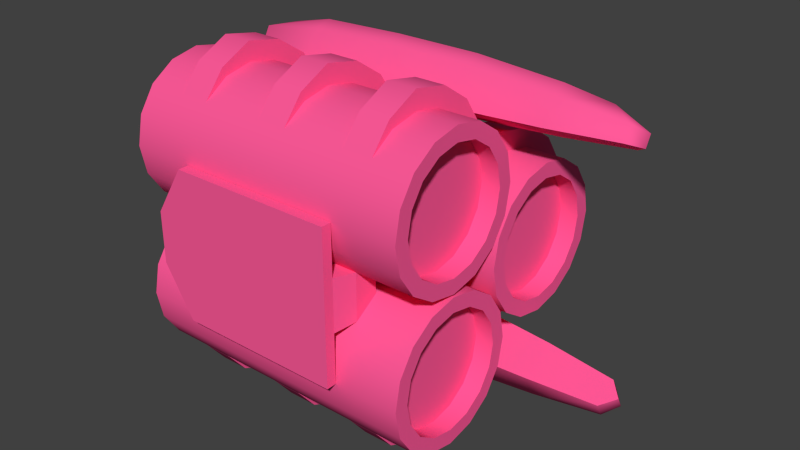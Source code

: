 # Source: rocketpod.blend  (saved by Blender 2.66.1; exported with 4.5.12 LTS)
import bpy
from mathutils import Matrix  # noqa: F401  (used for matrix-valued properties, if any)

bpy.ops.wm.read_factory_settings(use_empty=True)
scene = bpy.context.scene
scene.name = 'Scene'

# ---- collections
col_collection_1 = bpy.data.collections.new('Collection 1'); scene.collection.children.link(col_collection_1)

# ---- materials (node trees are filled in below, after node groups)
mat_vis_textures_weaps_rockets_rockets = bpy.data.materials.new('vis/textures/weaps/rockets/rockets')
mat_vis_textures_weaps_rockets_rockets.alpha_threshold = 0.0
mat_vis_textures_weaps_rockets_rockets.use_transparent_shadow = False
mat_vis_textures_weaps_rockets_rockets.diffuse_color = (1.0, 0.1021, 0.3205, 1.0)
mat_vis_textures_weaps_rockets_rockets.roughness = 0.5
mat_vis_textures_weaps_rockets_rockets.line_color = (0.0, 0.0, 0.0, 1.0)

# ---- material node trees

# ---- world
world_world = bpy.data.worlds.new('World'); scene.world = world_world
world_world.color = (0.05088, 0.05088, 0.05088)
world_world.use_sun_shadow = False
world_world.sun_shadow_jitter_overblur = 0.0
world_world.cycles.sampling_method = 'MANUAL'
world_world.cycles.sample_map_resolution = 256

# ---- meshes
me_rocketpodstrong = bpy.data.meshes.new('rocketpodstrong')
me_rocketpodstrong.from_pydata([(-1.921, 2.726, -4.018), (-1.921, 3.357, -3.597), (-1.921, 3.778, -2.966), (-1.921, 3.926, -2.222), (-1.921, 3.778, -1.478), (-1.921, 3.357, -0.8473), (-2.699, 2.726, -4.018), (-2.699, 3.357, -3.597), (-2.699, 3.778, -2.966), (-2.699, 3.926, -2.222), (-2.699, 3.778, -1.478), (-2.699, 3.357, -0.8473), (-1.921, 3.707, -3.947), (-1.921, 4.236, -3.155), (-1.921, 4.422, -2.222), (-1.921, 4.011, -1.381), (-2.699, 3.707, -3.947), (-2.699, 4.236, -3.155), (-2.699, 4.422, -2.222), (-2.699, 4.011, -1.381), (-2.699, 2.996, -4.422), (-1.921, 2.996, -4.422), (-1.921, 0.7439, -7.42), (-1.921, 1.375, -6.999), (-1.921, 1.796, -6.368), (-1.921, 1.944, -5.624), (-2.699, 0.7439, -7.42), (-2.699, 1.375, -6.999), (-2.699, 1.796, -6.368), (-2.699, 1.944, -5.624), (-1.921, 0.9336, -7.878), (-1.921, 1.725, -7.349), (-1.921, 2.254, -6.557), (-2.699, 0.9336, -7.878), (-2.699, 1.725, -7.349), (-2.699, 2.254, -6.557), (-1.921, 2.421, -5.719), (-2.699, 2.421, -5.719), (-2.699, 2.615, -4.935), (-1.921, 2.615, -4.935), (-1.921, 2.181, -4.717), (-2.699, 2.181, -4.717), (-1.921, -2.726, -4.018), (-1.921, -3.357, -3.597), (-1.921, -3.778, -2.966), (-1.921, -3.926, -2.222), (-1.921, -3.778, -1.478), (-1.921, -3.357, -0.8473), (-2.699, -2.726, -4.018), (-2.699, -3.357, -3.597), (-2.699, -3.778, -2.966), (-2.699, -3.926, -2.222), (-2.699, -3.778, -1.478), (-2.699, -3.357, -0.8473), (-1.921, -3.707, -3.947), (-1.921, -4.236, -3.155), (-1.921, -4.422, -2.222), (-1.921, -4.011, -1.381), (-2.699, -3.707, -3.947), (-2.699, -4.236, -3.155), (-2.699, -4.422, -2.222), (-2.699, -4.011, -1.381), (-2.699, -2.996, -4.422), (-1.921, -2.996, -4.422), (-1.921, 8.882e-16, -7.568), (-1.921, -0.7439, -7.42), (-1.921, -1.375, -6.999), (-1.921, -1.796, -6.368), (-1.921, -1.944, -5.624), (-2.699, 3.553e-15, -7.568), (-2.699, -0.7439, -7.42), (-2.699, -1.375, -6.999), (-2.699, -1.796, -6.368), (-2.699, -1.944, -5.624), (-1.921, 8.882e-16, -8.063), (-1.921, -0.9336, -7.878), (-1.921, -1.725, -7.349), (-1.921, -2.254, -6.557), (-2.699, 3.553e-15, -8.063), (-2.699, -0.9336, -7.878), (-2.699, -1.725, -7.349), (-2.699, -2.254, -6.557), (-1.921, -2.421, -5.719), (-2.699, -2.421, -5.719), (-2.699, -2.615, -4.935), (-1.921, -2.615, -4.935), (-1.921, -2.181, -4.717), (-2.699, -2.181, -4.717), (4.008, 1.982, -4.166), (4.008, 1.238, -4.018), (4.008, 0.6075, -3.597), (4.008, 0.1861, -2.966), (4.008, 0.03809, -2.222), (4.008, 0.1861, -1.478), (4.008, 0.6075, -0.8473), (4.008, 1.238, -0.4259), (4.008, 1.982, -0.2779), (4.008, 2.726, -0.4259), (4.008, 3.357, -0.8473), (4.008, 3.778, -1.478), (4.008, 3.926, -2.222), (4.008, 3.778, -2.966), (4.008, 3.357, -3.597), (4.008, 2.726, -4.018), (-3.768, 1.982, -4.166), (-3.768, 1.238, -4.018), (-3.768, 0.6075, -3.597), (-3.768, 0.1861, -2.966), (-3.768, 0.03809, -2.222), (-3.768, 0.1861, -1.478), (-3.768, 0.6075, -0.8473), (-3.768, 1.238, -0.4259), (-3.768, 1.982, -0.2779), (-3.768, 2.726, -0.4259), (-3.768, 3.357, -0.8473), (-3.768, 3.778, -1.478), (-3.768, 3.926, -2.222), (-3.768, 3.778, -2.966), (-3.768, 3.357, -3.597), (-3.768, 2.726, -4.018), (4.008, 1.387, -3.659), (4.008, 1.982, -3.777), (4.008, 2.577, -3.659), (4.008, 3.082, -3.322), (4.008, 3.419, -2.817), (4.008, 3.537, -2.222), (4.008, 3.419, -1.627), (4.008, 3.082, -1.122), (4.008, 2.577, -0.7851), (4.008, 1.982, -0.6667), (4.008, 1.387, -0.7851), (4.008, 0.8824, -1.122), (4.008, 0.5453, -1.627), (4.008, 0.4269, -2.222), (4.008, 0.5453, -2.817), (4.008, 0.8824, -3.322), (3.522, 1.387, -3.659), (3.522, 1.982, -3.777), (3.522, 2.577, -3.659), (3.522, 3.082, -3.322), (3.522, 3.419, -2.817), (3.522, 3.537, -2.222), (3.522, 3.419, -1.627), (3.522, 3.082, -1.122), (3.522, 2.577, -0.7851), (3.522, 1.982, -0.6667), (3.522, 1.387, -0.7851), (3.522, 0.8824, -1.122), (3.522, 0.5453, -1.627), (3.522, 0.4269, -2.222), (3.522, 0.5453, -2.817), (3.522, 0.8824, -3.322), (2.453, 0.1861, -1.478), (0.8974, 0.1861, -1.478), (-0.6578, 0.1861, -1.478), (-2.213, 0.1861, -1.478), (2.453, 0.6075, -0.8473), (0.8974, 0.6075, -0.8473), (-0.6578, 0.6075, -0.8473), (-2.213, 0.6075, -0.8473), (4.008, -1.982, -4.166), (4.008, -2.726, -4.018), (4.008, -3.357, -3.597), (4.008, -3.778, -2.966), (4.008, -3.926, -2.222), (4.008, -3.778, -1.478), (4.008, -3.357, -0.8473), (4.008, -2.726, -0.4259), (4.008, -1.982, -0.2779), (4.008, -1.238, -0.4259), (4.008, -0.6075, -0.8473), (4.008, -0.1861, -1.478), (4.008, -0.03809, -2.222), (4.008, -0.1861, -2.966), (4.008, -0.6075, -3.597), (4.008, -1.238, -4.018), (-3.768, -1.982, -4.166), (-3.768, -2.726, -4.018), (-3.768, -3.357, -3.597), (-3.768, -3.778, -2.966), (-3.768, -3.926, -2.222), (-3.768, -3.778, -1.478), (-3.768, -3.357, -0.8473), (-3.768, -2.726, -0.4259), (-3.768, -1.982, -0.2779), (-3.768, -1.238, -0.4259), (-3.768, -0.6075, -0.8473), (-3.768, -0.1861, -1.478), (-3.768, -0.03809, -2.222), (-3.768, -0.1861, -2.966), (-3.768, -0.6075, -3.597), (-3.768, -1.238, -4.018), (4.008, -2.577, -3.659), (4.008, -1.982, -3.777), (4.008, -1.387, -3.659), (4.008, -0.8824, -3.322), (4.008, -0.5453, -2.817), (4.008, -0.4269, -2.222), (4.008, -0.5453, -1.627), (4.008, -0.8824, -1.122), (4.008, -1.387, -0.7851), (4.008, -1.982, -0.6667), (4.008, -2.577, -0.7851), (4.008, -3.082, -1.122), (4.008, -3.419, -1.627), (4.008, -3.537, -2.222), (4.008, -3.419, -2.817), (4.008, -3.082, -3.322), (3.522, -2.577, -3.659), (3.522, -1.982, -3.777), (3.522, -1.387, -3.659), (3.522, -0.8824, -3.322), (3.522, -0.5453, -2.817), (3.522, -0.4269, -2.222), (3.522, -0.5453, -1.627), (3.522, -0.8824, -1.122), (3.522, -1.387, -0.7851), (3.522, -1.982, -0.6667), (3.522, -2.577, -0.7851), (3.522, -3.082, -1.122), (3.522, -3.419, -1.627), (3.522, -3.537, -2.222), (3.522, -3.419, -2.817), (3.522, -3.082, -3.322), (2.453, -0.6075, -0.8473), (0.8974, -0.6075, -0.8473), (-0.6578, -0.6075, -0.8473), (-2.213, -0.6075, -0.8473), (2.453, -0.1861, -1.478), (0.8974, -0.1861, -1.478), (-0.6578, -0.1861, -1.478), (-2.213, -0.1861, -1.478), (-3.768, 1.982, -3.388), (-3.768, 1.536, -3.3), (-3.768, 1.157, -3.047), (-3.768, 0.9045, -2.668), (-3.768, 0.8157, -2.222), (-3.768, 0.9045, -1.776), (-3.768, 1.157, -1.397), (-3.768, 1.536, -1.144), (-3.768, 1.982, -1.056), (-3.768, 2.428, -1.144), (-3.768, 2.807, -1.397), (-3.768, 3.06, -1.776), (-3.768, 3.148, -2.222), (-3.768, 3.06, -2.668), (-3.768, 2.807, -3.047), (-3.768, 2.428, -3.3), (-3.768, -1.982, -3.388), (-3.768, -2.428, -3.3), (-3.768, -2.807, -3.047), (-3.768, -3.06, -2.668), (-3.768, -3.148, -2.222), (-3.768, -3.06, -1.776), (-3.768, -2.807, -1.397), (-3.768, -2.428, -1.144), (-3.768, -1.982, -1.056), (-3.768, -1.536, -1.144), (-3.768, -1.157, -1.397), (-3.768, -0.9045, -1.776), (-3.768, -0.8157, -2.222), (-3.768, -0.9045, -2.668), (-3.768, -1.157, -3.047), (-3.768, -1.536, -3.3), (-4.254, -1.982, -2.922), (-4.254, -2.25, -2.868), (-4.254, -2.477, -2.717), (-4.254, -2.629, -2.49), (-4.254, -2.682, -2.222), (-4.254, -2.629, -1.954), (-4.254, -2.477, -1.727), (-4.254, -2.25, -1.575), (-4.254, -1.982, -1.522), (-4.254, -1.714, -1.575), (-4.254, -1.487, -1.727), (-4.254, -1.336, -1.954), (-4.254, -1.282, -2.222), (-4.254, -1.336, -2.49), (-4.254, -1.487, -2.717), (-4.254, -1.714, -2.868), (-4.254, 1.982, -2.922), (-4.254, 1.714, -2.868), (-4.254, 1.487, -2.717), (-4.254, 1.336, -2.49), (-4.254, 1.282, -2.222), (-4.254, 1.336, -1.954), (-4.254, 1.487, -1.727), (-4.254, 1.714, -1.575), (-4.254, 1.982, -1.522), (-4.254, 2.25, -1.575), (-4.254, 2.477, -1.727), (-4.254, 2.629, -1.954), (-4.254, 2.682, -2.222), (-4.254, 2.629, -2.49), (-4.254, 2.477, -2.717), (-4.254, 2.25, -2.868), (2.322, 0.675, 2.22e-16), (2.322, -0.675, 2.22e-16), (-2.862, 0.675, -3.775e-15), (-2.862, -0.675, -3.775e-15), (-1.134, -0.675, -0.2651), (-2.862, -0.675, -0.2651), (-2.862, 0.675, -0.2651), (-1.134, 0.675, -0.2651), (2.322, -0.675, -0.2651), (0.594, -0.675, -0.2651), (0.594, 0.675, -0.2651), (2.322, 0.675, -0.2651), (-2.052, 1.971, -0.2651), (-2.052, 1.971, 5.551e-15), (2.322, 1.971, 2.22e-16), (2.322, 1.971, -0.2651), (-2.052, -1.971, 5.551e-15), (-2.052, -1.971, -0.2651), (2.322, -1.971, -0.2651), (2.322, -1.971, 2.22e-16), (2.145, -3.161, -4.422), (2.145, -2.501, -5.612), (-0.1408, -3.161, -4.422), (-0.1408, -2.501, -5.612), (-2.427, -3.188, -4.514), (-2.427, -2.594, -5.586), (4.432, -3.214, -4.607), (4.432, -2.686, -5.559), (2.145, -4.054, -4.917), (2.145, -4.186, -5.379), (2.145, -3.857, -5.974), (2.145, -3.394, -6.107), (-0.1408, -4.186, -5.379), (-0.1408, -4.054, -4.917), (-0.1408, -3.857, -5.974), (-0.1408, -3.394, -6.107), (-2.427, -4.094, -5.406), (-2.427, -3.961, -4.943), (-2.427, -3.368, -6.014), (-2.427, -3.83, -5.882), (4.432, -3.869, -4.97), (4.432, -4.001, -5.432), (4.432, -3.803, -5.789), (4.432, -3.341, -5.922), (5.637, -3.768, -5.536), (-3.637, -3.782, -5.544), (6.27, -3.278, -4.83), (6.603, -3.132, -5.184), (6.27, -2.91, -5.495), (6.603, -3.423, -5.345), (6.27, -3.646, -5.034), (6.27, -3.277, -5.699), (-4.599, -3.132, -5.184), (-4.218, -3.271, -4.804), (-4.218, -2.884, -5.502), (-4.218, -3.671, -5.026), (-4.599, -3.423, -5.345), (-4.218, -3.284, -5.724), (4.008, -7.105e-15, -7.568), (4.008, -0.7439, -7.42), (4.008, -1.375, -6.999), (4.008, -1.796, -6.368), (4.008, -1.944, -5.624), (4.008, -1.796, -4.88), (4.008, -1.375, -4.249), (4.008, -0.7439, -3.828), (4.008, -7.105e-15, -3.68), (4.008, 0.7439, -3.828), (4.008, 1.375, -4.249), (4.008, 1.796, -4.88), (4.008, 1.944, -5.624), (4.008, 1.796, -6.368), (4.008, 1.375, -6.999), (4.008, 0.7439, -7.42), (-3.768, 3.553e-15, -7.568), (-3.768, -0.7439, -7.42), (-3.768, -1.375, -6.999), (-3.768, -1.796, -6.368), (-3.768, -1.944, -5.624), (-3.768, -1.796, -4.88), (-3.768, -1.375, -4.249), (-3.768, -0.7439, -3.828), (-3.768, 3.553e-15, -3.68), (-3.768, 0.7439, -3.828), (-3.768, 1.375, -4.249), (-3.768, 1.796, -4.88), (-3.768, 1.944, -5.624), (-3.768, 1.796, -6.368), (-3.768, 1.375, -6.999), (-3.768, 0.7439, -7.42), (4.008, -0.5951, -7.061), (4.008, -7.105e-15, -7.179), (4.008, 0.5951, -7.061), (4.008, 1.1, -6.724), (4.008, 1.437, -6.219), (4.008, 1.555, -5.624), (4.008, 1.437, -5.029), (4.008, 1.1, -4.524), (4.008, 0.5951, -4.187), (4.008, -7.105e-15, -4.069), (4.008, -0.5951, -4.187), (4.008, -1.1, -4.524), (4.008, -1.437, -5.029), (4.008, -1.555, -5.624), (4.008, -1.437, -6.219), (4.008, -1.1, -6.724), (3.522, -0.5951, -7.061), (3.522, -7.105e-15, -7.179), (3.522, 0.5951, -7.061), (3.522, 1.1, -6.724), (3.522, 1.437, -6.219), (3.522, 1.555, -5.624), (3.522, 1.437, -5.029), (3.522, 1.1, -4.524), (3.522, 0.5951, -4.187), (3.522, -7.105e-15, -4.069), (3.522, -0.5951, -4.187), (3.522, -1.1, -4.524), (3.522, -1.437, -5.029), (3.522, -1.555, -5.624), (3.522, -1.437, -6.219), (3.522, -1.1, -6.724), (-3.768, 3.553e-15, -6.79), (-3.768, -0.4464, -6.702), (-3.768, -0.8248, -6.449), (-3.768, -1.078, -6.07), (-3.768, -1.166, -5.624), (-3.768, -1.078, -5.178), (-3.768, -0.8248, -4.799), (-3.768, -0.4464, -4.546), (-3.768, 3.553e-15, -4.458), (-3.768, 0.4464, -4.546), (-3.768, 0.8248, -4.799), (-3.768, 1.078, -5.178), (-3.768, 1.166, -5.624), (-3.768, 1.078, -6.07), (-3.768, 0.8248, -6.449), (-3.768, 0.4464, -6.702), (-4.254, 3.553e-15, -6.324), (-4.254, -0.2678, -6.27), (-4.254, -0.4949, -6.119), (-4.254, -0.6466, -5.892), (-4.254, -0.6998, -5.624), (-4.254, -0.6466, -5.356), (-4.254, -0.4949, -5.129), (-4.254, -0.2678, -4.977), (-4.254, 3.553e-15, -4.924), (-4.254, 0.2678, -4.977), (-4.254, 0.4949, -5.129), (-4.254, 0.6466, -5.356), (-4.254, 0.6998, -5.624), (-4.254, 0.6466, -5.892), (-4.254, 0.4949, -6.119), (-4.254, 0.2678, -6.27), (2.145, 3.161, -4.422), (2.145, 2.501, -5.612), (-0.1408, 3.161, -4.422), (-0.1408, 2.501, -5.612), (-2.427, 3.188, -4.514), (-2.427, 2.594, -5.586), (4.432, 3.214, -4.607), (4.432, 2.686, -5.559), (2.145, 4.054, -4.917), (2.145, 4.186, -5.379), (2.145, 3.857, -5.974), (2.145, 3.394, -6.107), (-0.1408, 4.186, -5.379), (-0.1408, 4.054, -4.917), (-0.1408, 3.857, -5.974), (-0.1408, 3.394, -6.107), (-2.427, 4.094, -5.406), (-2.427, 3.961, -4.943), (-2.427, 3.368, -6.014), (-2.427, 3.83, -5.882), (4.432, 3.869, -4.97), (4.432, 4.001, -5.432), (4.432, 3.803, -5.789), (4.432, 3.341, -5.922), (5.637, 3.768, -5.536), (-3.637, 3.782, -5.544), (6.27, 3.278, -4.83), (6.603, 3.132, -5.184), (6.27, 2.91, -5.495), (6.603, 3.423, -5.345), (6.27, 3.646, -5.034), (6.27, 3.277, -5.699), (-4.599, 3.132, -5.184), (-4.218, 3.271, -4.804), (-4.218, 2.884, -5.502), (-4.218, 3.671, -5.026), (-4.599, 3.423, -5.345), (-4.218, 3.284, -5.724), (2.939, 2.726, -4.018), (2.939, 3.357, -3.597), (2.939, 3.778, -2.966), (2.939, 3.926, -2.222), (2.939, 3.778, -1.478), (2.939, 3.357, -0.8473), (2.161, 2.726, -4.018), (2.161, 3.357, -3.597), (2.161, 3.778, -2.966), (2.161, 3.926, -2.222), (2.161, 3.778, -1.478), (2.161, 3.357, -0.8473), (2.939, 3.707, -3.947), (2.939, 4.236, -3.155), (2.939, 4.422, -2.222), (2.939, 4.011, -1.381), (2.161, 3.707, -3.947), (2.161, 4.236, -3.155), (2.161, 4.422, -2.222), (2.161, 4.011, -1.381), (2.161, 2.996, -4.422), (2.939, 2.996, -4.422), (2.939, 0.7439, -7.42), (2.939, 1.375, -6.999), (2.939, 1.796, -6.368), (2.939, 1.944, -5.624), (2.161, 0.7439, -7.42), (2.161, 1.375, -6.999), (2.161, 1.796, -6.368), (2.161, 1.944, -5.624), (2.939, 0.9336, -7.878), (2.939, 1.725, -7.349), (2.939, 2.254, -6.557), (2.161, 0.9336, -7.878), (2.161, 1.725, -7.349), (2.161, 2.254, -6.557), (2.939, 2.421, -5.719), (2.161, 2.421, -5.719), (2.161, 2.615, -4.935), (2.939, 2.615, -4.935), (2.939, 2.181, -4.717), (2.161, 2.181, -4.717), (2.939, -2.726, -4.018), (2.939, -3.357, -3.597), (2.939, -3.778, -2.966), (2.939, -3.926, -2.222), (2.939, -3.778, -1.478), (2.939, -3.357, -0.8473), (2.161, -2.726, -4.018), (2.161, -3.357, -3.597), (2.161, -3.778, -2.966), (2.161, -3.926, -2.222), (2.161, -3.778, -1.478), (2.161, -3.357, -0.8473), (2.939, -3.707, -3.947), (2.939, -4.236, -3.155), (2.939, -4.422, -2.222), (2.939, -4.011, -1.381), (2.161, -3.707, -3.947), (2.161, -4.236, -3.155), (2.161, -4.422, -2.222), (2.161, -4.011, -1.381), (2.161, -2.996, -4.422), (2.939, -2.996, -4.422), (2.939, -4.441e-15, -7.568), (2.939, -0.7439, -7.42), (2.939, -1.375, -6.999), (2.939, -1.796, -6.368), (2.939, -1.944, -5.624), (2.161, -4.441e-15, -7.568), (2.161, -0.7439, -7.42), (2.161, -1.375, -6.999), (2.161, -1.796, -6.368), (2.161, -1.944, -5.624), (2.939, -4.441e-15, -8.063), (2.939, -0.9336, -7.878), (2.939, -1.725, -7.349), (2.939, -2.254, -6.557), (2.161, -4.441e-15, -8.063), (2.161, -0.9336, -7.878), (2.161, -1.725, -7.349), (2.161, -2.254, -6.557), (2.939, -2.421, -5.719), (2.161, -2.421, -5.719), (2.161, -2.615, -4.935), (2.939, -2.615, -4.935), (2.939, -2.181, -4.717), (2.161, -2.181, -4.717), (0.5086, 2.726, -4.018), (0.5086, 3.357, -3.597), (0.5086, 3.778, -2.966), (0.5086, 3.926, -2.222), (0.5086, 3.778, -1.478), (0.5086, 3.357, -0.8473), (-0.269, 2.726, -4.018), (-0.269, 3.357, -3.597), (-0.269, 3.778, -2.966), (-0.269, 3.926, -2.222), (-0.269, 3.778, -1.478), (-0.269, 3.357, -0.8473), (0.5086, 3.707, -3.947), (0.5086, 4.236, -3.155), (0.5086, 4.422, -2.222), (0.5086, 4.011, -1.381), (-0.269, 3.707, -3.947), (-0.269, 4.236, -3.155), (-0.269, 4.422, -2.222), (-0.269, 4.011, -1.381), (-0.269, 2.996, -4.422), (0.5086, 2.996, -4.422), (0.5086, 0.7439, -7.42), (0.5086, 1.375, -6.999), (0.5086, 1.796, -6.368), (0.5086, 1.944, -5.624), (-0.269, 0.7439, -7.42), (-0.269, 1.375, -6.999), (-0.269, 1.796, -6.368), (-0.269, 1.944, -5.624), (0.5086, 0.9336, -7.878), (0.5086, 1.725, -7.349), (0.5086, 2.254, -6.557), (-0.269, 0.9336, -7.878), (-0.269, 1.725, -7.349), (-0.269, 2.254, -6.557), (0.5086, 2.421, -5.719), (-0.269, 2.421, -5.719), (-0.269, 2.615, -4.935), (0.5086, 2.615, -4.935), (0.5086, 2.181, -4.717), (-0.269, 2.181, -4.717), (0.5086, -2.726, -4.018), (0.5086, -3.357, -3.597), (0.5086, -3.778, -2.966), (0.5086, -3.926, -2.222), (0.5086, -3.778, -1.478), (0.5086, -3.357, -0.8473), (-0.269, -2.726, -4.018), (-0.269, -3.357, -3.597), (-0.269, -3.778, -2.966), (-0.269, -3.926, -2.222), (-0.269, -3.778, -1.478), (-0.269, -3.357, -0.8473), (0.5086, -3.707, -3.947), (0.5086, -4.236, -3.155), (0.5086, -4.422, -2.222), (0.5086, -4.011, -1.381), (-0.269, -3.707, -3.947), (-0.269, -4.236, -3.155), (-0.269, -4.422, -2.222), (-0.269, -4.011, -1.381), (-0.269, -2.996, -4.422), (0.5086, -2.996, -4.422), (0.5086, -1.776e-15, -7.568), (0.5086, -0.7439, -7.42), (0.5086, -1.375, -6.999), (0.5086, -1.796, -6.368), (0.5086, -1.944, -5.624), (-0.269, -1.776e-15, -7.568), (-0.269, -0.7439, -7.42), (-0.269, -1.375, -6.999), (-0.269, -1.796, -6.368), (-0.269, -1.944, -5.624), (0.5086, -1.776e-15, -8.063), (0.5086, -0.9336, -7.878), (0.5086, -1.725, -7.349), (0.5086, -2.254, -6.557), (-0.269, -1.776e-15, -8.063), (-0.269, -0.9336, -7.878), (-0.269, -1.725, -7.349), (-0.269, -2.254, -6.557), (0.5086, -2.421, -5.719), (-0.269, -2.421, -5.719), (-0.269, -2.615, -4.935), (0.5086, -2.615, -4.935), (0.5086, -2.181, -4.717), (-0.269, -2.181, -4.717)], [], [(40, 0, 6, 41), (25, 40, 41, 29), (88, 121, 120, 89), (89, 120, 135, 90), (90, 135, 134, 91), (91, 134, 133, 92), (92, 133, 132, 93), (93, 132, 131, 94), (94, 131, 130, 95), (95, 130, 129, 96), (96, 129, 128, 97), (97, 128, 127, 98), (98, 127, 126, 99), (99, 126, 125, 100), (100, 125, 124, 101), (101, 124, 123, 102), (102, 123, 122, 103), (103, 122, 121, 88), (104, 232, 247, 119), (105, 233, 232, 104), (106, 234, 233, 105), (107, 235, 234, 106), (108, 236, 235, 107), (109, 237, 236, 108), (110, 238, 237, 109), (111, 239, 238, 110), (112, 240, 239, 111), (113, 241, 240, 112), (114, 242, 241, 113), (115, 243, 242, 114), (116, 244, 243, 115), (117, 245, 244, 116), (118, 246, 245, 117), (119, 247, 246, 118), (155, 231, 227, 159), (156, 224, 228, 152), (157, 306, 307, 156), (159, 302, 303, 158), (160, 193, 192, 161), (161, 192, 207, 162), (162, 207, 206, 163), (163, 206, 205, 164), (164, 205, 204, 165), (165, 204, 203, 166), (166, 203, 202, 167), (167, 202, 201, 168), (168, 201, 200, 169), (169, 200, 199, 170), (170, 199, 198, 171), (171, 198, 197, 172), (172, 197, 196, 173), (173, 196, 195, 174), (174, 195, 194, 175), (175, 194, 193, 160), (176, 248, 263, 191), (177, 249, 248, 176), (178, 250, 249, 177), (179, 251, 250, 178), (180, 252, 251, 179), (181, 253, 252, 180), (182, 254, 253, 181), (183, 255, 254, 182), (184, 256, 255, 183), (185, 257, 256, 184), (186, 258, 257, 185), (187, 259, 258, 186), (188, 260, 259, 187), (189, 261, 260, 188), (190, 262, 261, 189), (191, 263, 262, 190), (224, 304, 305, 225), (226, 300, 301, 227), (298, 302, 301, 299), (309, 310, 311, 308), (312, 313, 314, 315), (316, 322, 323, 317), (317, 319, 318, 316), (319, 321, 320, 318), (354, 370, 385, 369), (355, 371, 370, 354), (356, 372, 371, 355), (357, 373, 372, 356), (358, 374, 373, 357), (359, 375, 374, 358), (360, 376, 375, 359), (361, 377, 376, 360), (362, 378, 377, 361), (363, 379, 378, 362), (364, 380, 379, 363), (365, 381, 380, 364), (366, 382, 381, 365), (367, 383, 382, 366), (368, 384, 383, 367), (369, 385, 384, 368), (386, 402, 417, 401), (387, 403, 402, 386), (388, 404, 403, 387), (389, 405, 404, 388), (390, 406, 405, 389), (391, 407, 406, 390), (392, 408, 407, 391), (393, 409, 408, 392), (394, 410, 409, 393), (395, 411, 410, 394), (396, 412, 411, 395), (397, 413, 412, 396), (398, 414, 413, 397), (399, 415, 414, 398), (400, 416, 415, 399), (401, 417, 416, 400), (450, 452, 453, 451), (451, 457, 456, 450), (452, 454, 455, 453), (494, 529, 528, 488), (513, 528, 529, 517), (618, 662, 663, 624), (649, 663, 662, 644), (0, 21, 12, 1), (0, 40, 39, 21), (1, 12, 13, 2), (2, 13, 14, 3), (3, 14, 15, 4), (4, 15, 5), (7, 16, 20, 6), (8, 17, 16, 7), (9, 18, 17, 8), (10, 19, 18, 9), (11, 19, 10), (20, 38, 41, 6), (22, 30, 31, 23), (23, 31, 32, 24), (24, 32, 36, 25), (27, 34, 33, 26), (28, 35, 34, 27), (29, 37, 35, 28), (29, 41, 38, 37), (36, 39, 40, 25), (43, 54, 63, 42), (44, 55, 54, 43), (45, 56, 55, 44), (46, 57, 56, 45), (47, 57, 46), (48, 62, 58, 49), (48, 87, 84, 62), (49, 58, 59, 50), (50, 59, 60, 51), (51, 60, 61, 52), (52, 61, 53), (63, 85, 86, 42), (64, 65, 75, 74), (66, 76, 75, 65), (67, 77, 76, 66), (68, 82, 77, 67), (68, 86, 85, 82), (69, 26, 33, 78), (70, 79, 80, 71), (71, 80, 81, 72), (72, 81, 83, 73), (74, 30, 22, 64), (78, 79, 70, 69), (83, 84, 87, 73), (120, 136, 151, 135), (121, 137, 136, 120), (122, 138, 137, 121), (123, 139, 138, 122), (124, 140, 139, 123), (125, 141, 140, 124), (126, 142, 141, 125), (127, 143, 142, 126), (128, 144, 143, 127), (129, 145, 144, 128), (130, 146, 145, 129), (131, 147, 146, 130), (132, 148, 147, 131), (133, 149, 148, 132), (134, 150, 149, 133), (135, 151, 150, 134), (152, 228, 229, 153), (154, 230, 231, 155), (192, 208, 223, 207), (193, 209, 208, 192), (194, 210, 209, 193), (195, 211, 210, 194), (196, 212, 211, 195), (197, 213, 212, 196), (198, 214, 213, 197), (199, 215, 214, 198), (200, 216, 215, 199), (201, 217, 216, 200), (202, 218, 217, 201), (203, 219, 218, 202), (204, 220, 219, 203), (205, 221, 220, 204), (206, 222, 221, 205), (207, 223, 222, 206), (227, 301, 302, 159), (232, 280, 295, 247), (233, 281, 280, 232), (234, 282, 281, 233), (235, 283, 282, 234), (236, 284, 283, 235), (237, 285, 284, 236), (238, 286, 285, 237), (239, 287, 286, 238), (240, 288, 287, 239), (241, 289, 288, 240), (242, 290, 289, 241), (243, 291, 290, 242), (244, 292, 291, 243), (245, 293, 292, 244), (246, 294, 293, 245), (247, 295, 294, 246), (248, 264, 279, 263), (249, 265, 264, 248), (250, 266, 265, 249), (251, 267, 266, 250), (252, 268, 267, 251), (253, 269, 268, 252), (254, 270, 269, 253), (255, 271, 270, 254), (256, 272, 271, 255), (257, 273, 272, 256), (258, 274, 273, 257), (259, 275, 274, 258), (260, 276, 275, 259), (261, 277, 276, 260), (262, 278, 277, 261), (263, 279, 278, 262), (297, 304, 307, 296), (297, 315, 314, 304), (298, 309, 308, 302), (301, 313, 312, 299), (307, 311, 310, 296), (316, 318, 329, 324), (317, 327, 331, 319), (318, 320, 333, 329), (321, 319, 331, 334), (323, 339, 327, 317), (324, 336, 322, 316), (325, 328, 330, 326), (325, 337, 336, 324), (326, 338, 337, 325), (327, 339, 338, 326), (328, 325, 324, 329), (328, 332, 335, 330), (329, 333, 332, 328), (330, 335, 334, 331), (331, 327, 326, 330), (332, 341, 335), (333, 351, 341, 332), (334, 353, 350, 321), (335, 341, 353, 334), (336, 346, 342, 322), (337, 340, 346, 336), (338, 340, 337), (339, 347, 340, 338), (342, 346, 345, 343), (344, 343, 345, 347), (344, 347, 339, 323), (345, 340, 347), (346, 340, 345), (348, 350, 353, 352), (349, 348, 352, 351), (349, 351, 333, 320), (352, 341, 351), (353, 341, 352), (354, 387, 386, 355), (355, 386, 401, 356), (356, 401, 400, 357), (357, 400, 399, 358), (358, 399, 398, 359), (359, 398, 397, 360), (360, 397, 396, 361), (361, 396, 395, 362), (362, 395, 394, 363), (363, 394, 393, 364), (364, 393, 392, 365), (365, 392, 391, 366), (366, 391, 390, 367), (367, 390, 389, 368), (368, 389, 388, 369), (369, 388, 387, 354), (370, 418, 433, 385), (371, 419, 418, 370), (372, 420, 419, 371), (373, 421, 420, 372), (374, 422, 421, 373), (375, 423, 422, 374), (376, 424, 423, 375), (377, 425, 424, 376), (378, 426, 425, 377), (379, 427, 426, 378), (380, 428, 427, 379), (381, 429, 428, 380), (382, 430, 429, 381), (383, 431, 430, 382), (384, 432, 431, 383), (385, 433, 432, 384), (450, 456, 470, 458), (451, 461, 473, 457), (453, 465, 461, 451), (454, 467, 485, 483), (455, 484, 487, 468), (456, 476, 480, 470), (457, 473, 481, 478), (458, 463, 452, 450), (458, 470, 471, 459), (459, 471, 472, 460), (460, 464, 462, 459), (460, 472, 473, 461), (462, 466, 467, 463), (463, 458, 459, 462), (463, 467, 454, 452), (464, 460, 461, 465), (464, 469, 466, 462), (465, 468, 469, 464), (466, 475, 485, 467), (468, 465, 453, 455), (468, 487, 475, 469), (469, 475, 466), (470, 480, 474, 471), (471, 474, 472), (472, 474, 481, 473), (477, 479, 480, 476), (479, 474, 480), (481, 474, 479), (481, 479, 477, 478), (485, 475, 486), (485, 486, 482, 483), (486, 475, 487), (486, 487, 484, 482), (530, 574, 575, 536), (561, 575, 574, 556), (576, 597, 588, 577), (576, 616, 615, 597), (577, 588, 589, 578), (578, 589, 590, 579), (579, 590, 591, 580), (580, 591, 581), (583, 592, 596, 582), (584, 593, 592, 583), (585, 594, 593, 584), (586, 595, 594, 585), (587, 595, 586), (596, 614, 617, 582), (598, 606, 607, 599), (599, 607, 608, 600), (600, 608, 612, 601), (603, 610, 609, 602), (604, 611, 610, 603), (605, 613, 611, 604), (605, 617, 614, 613), (612, 615, 616, 601), (619, 630, 639, 618), (620, 631, 630, 619), (621, 632, 631, 620), (622, 633, 632, 621), (623, 633, 622), (624, 638, 634, 625), (624, 663, 660, 638), (625, 634, 635, 626), (626, 635, 636, 627), (627, 636, 637, 628), (628, 637, 629), (639, 661, 662, 618), (640, 641, 651, 650), (642, 652, 651, 641), (643, 653, 652, 642), (644, 658, 653, 643), (644, 662, 661, 658), (645, 602, 609, 654), (646, 655, 656, 647), (647, 656, 657, 648), (648, 657, 659, 649), (650, 606, 598, 640), (654, 655, 646, 645), (659, 660, 663, 649), (5, 15, 19, 11), (12, 21, 20, 16), (16, 17, 13, 12), (17, 18, 14, 13), (18, 19, 15, 14), (21, 39, 38, 20), (33, 34, 31, 30), (34, 35, 32, 31), (35, 37, 36, 32), (37, 38, 39, 36), (53, 61, 57, 47), (54, 55, 59, 58), (55, 56, 60, 59), (56, 57, 61, 60), (58, 62, 63, 54), (62, 84, 85, 63), (74, 75, 79, 78), (75, 76, 80, 79), (76, 77, 81, 80), (77, 82, 83, 81), (78, 33, 30, 74), (82, 85, 84, 83), (153, 229, 225, 157), (156, 307, 304, 224), (225, 305, 306, 157), (418, 434, 449, 433), (419, 435, 434, 418), (420, 436, 435, 419), (421, 437, 436, 420), (422, 438, 437, 421), (423, 439, 438, 422), (424, 440, 439, 423), (425, 441, 440, 424), (426, 442, 441, 425), (427, 443, 442, 426), (428, 444, 443, 427), (429, 445, 444, 428), (430, 446, 445, 429), (431, 447, 446, 430), (432, 448, 447, 431), (433, 449, 448, 432), (488, 509, 500, 489), (488, 528, 527, 509), (489, 500, 501, 490), (490, 501, 502, 491), (491, 502, 503, 492), (492, 503, 493), (495, 504, 508, 494), (496, 505, 504, 495), (497, 506, 505, 496), (498, 507, 506, 497), (499, 507, 498), (508, 526, 529, 494), (510, 518, 519, 511), (511, 519, 520, 512), (512, 520, 524, 513), (515, 522, 521, 514), (516, 523, 522, 515), (517, 525, 523, 516), (517, 529, 526, 525), (524, 527, 528, 513), (531, 542, 551, 530), (532, 543, 542, 531), (533, 544, 543, 532), (534, 545, 544, 533), (535, 545, 534), (536, 550, 546, 537), (536, 575, 572, 550), (537, 546, 547, 538), (538, 547, 548, 539), (539, 548, 549, 540), (540, 549, 541), (551, 573, 574, 530), (552, 553, 563, 562), (554, 564, 563, 553), (555, 565, 564, 554), (556, 570, 565, 555), (556, 574, 573, 570), (557, 514, 521, 566), (558, 567, 568, 559), (559, 568, 569, 560), (560, 569, 571, 561), (562, 518, 510, 552), (566, 567, 558, 557), (571, 572, 575, 561), (582, 617, 616, 576), (601, 616, 617, 605), (42, 86, 87, 48), (73, 87, 86, 68), (158, 226, 230, 154), (158, 303, 300, 226), (305, 300, 303, 306), (493, 503, 507, 499), (500, 509, 508, 504), (504, 505, 501, 500), (505, 506, 502, 501), (506, 507, 503, 502), (509, 527, 526, 508), (521, 522, 519, 518), (522, 523, 520, 519), (523, 525, 524, 520), (525, 526, 527, 524), (541, 549, 545, 535), (542, 543, 547, 546), (543, 544, 548, 547), (544, 545, 549, 548), (546, 550, 551, 542), (550, 572, 573, 551), (562, 563, 567, 566), (563, 564, 568, 567), (564, 565, 569, 568), (565, 570, 571, 569), (566, 521, 518, 562), (570, 573, 572, 571), (581, 591, 595, 587), (588, 597, 596, 592), (592, 593, 589, 588), (593, 594, 590, 589), (594, 595, 591, 590), (597, 615, 614, 596), (609, 610, 607, 606), (610, 611, 608, 607), (611, 613, 612, 608), (613, 614, 615, 612), (629, 637, 633, 623), (630, 631, 635, 634), (631, 632, 636, 635), (632, 633, 637, 636), (634, 638, 639, 630), (638, 660, 661, 639), (650, 651, 655, 654), (651, 652, 656, 655), (652, 653, 657, 656), (653, 658, 659, 657), (654, 609, 606, 650), (658, 661, 660, 659), (88, 104, 119, 103), (89, 105, 104, 88), (90, 106, 105, 89), (91, 107, 106, 90), (92, 108, 107, 91), (94, 156, 152, 93), (96, 112, 111, 95), (97, 113, 112, 96), (98, 114, 113, 97), (99, 115, 114, 98), (100, 116, 115, 99), (101, 117, 116, 100), (102, 118, 117, 101), (103, 119, 118, 102), (109, 155, 159, 110), (153, 157, 158, 154), (160, 176, 191, 175), (161, 177, 176, 160), (162, 178, 177, 161), (163, 179, 178, 162), (164, 180, 179, 163), (165, 181, 180, 164), (166, 182, 181, 165), (167, 183, 182, 166), (168, 184, 183, 167), (169, 185, 184, 168), (171, 228, 224, 170), (173, 189, 188, 172), (174, 190, 189, 173), (175, 191, 190, 174), (186, 227, 231, 187), (225, 229, 230, 226), (264, 265, 266, 267, 268, 269, 270, 271, 272, 273, 274, 275, 276, 277, 278, 279), (348, 349, 320, 321, 350), (343, 344, 323, 322, 342), (169, 170, 224, 225, 226, 227, 186, 185), (483, 482, 484, 455, 454), (478, 477, 476, 456, 457), (303, 302, 308, 311, 307, 306), (222, 223, 208, 209, 210, 211, 212, 213, 214, 215, 216, 217, 218, 219, 220, 221), (436, 437, 438, 439, 440, 441, 442, 443, 444, 445, 446, 447, 448, 449, 434, 435), (93, 152, 153, 154, 155, 109, 108, 92), (298, 299, 312, 315, 297, 296, 310, 309), (157, 156, 94, 95, 111, 110, 159, 158), (293, 294, 295, 280, 281, 282, 283, 284, 285, 286, 287, 288, 289, 290, 291, 292), (300, 305, 304, 314, 313, 301), (140, 141, 142, 143, 144, 145, 146, 147, 148, 149, 150, 151, 136, 137, 138, 139), (228, 171, 172, 188, 187, 231, 230, 229), (417, 402, 403, 404, 405, 406, 407, 408, 409, 410, 411, 412, 413, 414, 415, 416)])
me_rocketpodstrong.polygons.foreach_set('use_smooth', [True] * 562)
_k = set([(0, 1), (0, 6), (0, 40), (1, 2), (2, 3), (3, 4), (4, 5), (5, 11), (5, 15), (6, 7), (6, 41), (7, 8), (8, 9), (9, 10), (10, 11), (11, 19), (12, 13), (12, 21), (13, 14), (14, 15), (16, 17), (16, 20), (17, 18), (18, 19), (20, 38), (21, 39), (22, 23), (22, 64), (23, 24), (24, 25), (25, 29), (25, 40), (26, 27), (26, 69), (27, 28), (28, 29), (29, 41), (30, 31), (30, 74), (31, 32), (32, 36), (33, 34), (33, 78), (34, 35), (35, 37), (36, 39), (37, 38), (42, 43), (42, 48), (42, 86), (43, 44), (44, 45), (45, 46), (46, 47), (47, 53), (47, 57), (48, 49), (48, 87), (49, 50), (50, 51), (51, 52), (52, 53), (53, 61), (54, 55), (54, 63), (55, 56), (56, 57), (58, 59), (58, 62), (59, 60), (60, 61), (62, 84), (63, 85), (64, 65), (65, 66), (66, 67), (67, 68), (68, 73), (68, 86), (69, 70), (70, 71), (71, 72), (72, 73), (73, 87), (74, 75), (75, 76), (76, 77), (77, 82), (78, 79), (79, 80), (80, 81), (81, 83), (82, 85), (83, 84), (88, 89), (88, 103), (89, 90), (90, 91), (91, 92), (92, 93), (93, 94), (94, 95), (95, 96), (96, 97), (97, 98), (98, 99), (99, 100), (100, 101), (101, 102), (102, 103), (104, 105), (104, 119), (105, 106), (106, 107), (107, 108), (108, 109), (109, 110), (110, 111), (111, 112), (112, 113), (113, 114), (114, 115), (115, 116), (116, 117), (117, 118), (118, 119), (120, 121), (120, 135), (121, 122), (122, 123), (123, 124), (124, 125), (125, 126), (126, 127), (127, 128), (128, 129), (129, 130), (130, 131), (131, 132), (132, 133), (133, 134), (134, 135), (136, 137), (136, 151), (137, 138), (138, 139), (139, 140), (140, 141), (141, 142), (142, 143), (143, 144), (144, 145), (145, 146), (146, 147), (147, 148), (148, 149), (149, 150), (150, 151), (152, 153), (152, 156), (152, 228), (153, 157), (153, 229), (154, 155), (154, 158), (154, 230), (155, 159), (155, 231), (156, 157), (156, 224), (156, 307), (157, 306), (158, 159), (158, 303), (159, 227), (159, 302), (160, 161), (160, 175), (161, 162), (162, 163), (163, 164), (164, 165), (165, 166), (166, 167), (167, 168), (168, 169), (169, 170), (170, 171), (171, 172), (172, 173), (173, 174), (174, 175), (176, 177), (176, 191), (177, 178), (178, 179), (179, 180), (180, 181), (181, 182), (182, 183), (183, 184), (184, 185), (185, 186), (186, 187), (187, 188), (188, 189), (189, 190), (190, 191), (192, 193), (192, 207), (193, 194), (194, 195), (195, 196), (196, 197), (197, 198), (198, 199), (199, 200), (200, 201), (201, 202), (202, 203), (203, 204), (204, 205), (205, 206), (206, 207), (208, 209), (208, 223), (209, 210), (210, 211), (211, 212), (212, 213), (213, 214), (214, 215), (215, 216), (216, 217), (217, 218), (218, 219), (219, 220), (220, 221), (221, 222), (222, 223), (224, 225), (224, 228), (224, 304), (225, 229), (225, 305), (226, 227), (226, 230), (226, 300), (227, 231), (227, 301), (228, 229), (230, 231), (232, 233), (232, 247), (233, 234), (234, 235), (235, 236), (236, 237), (237, 238), (238, 239), (239, 240), (240, 241), (241, 242), (242, 243), (243, 244), (244, 245), (245, 246), (246, 247), (248, 249), (248, 263), (249, 250), (250, 251), (251, 252), (252, 253), (253, 254), (254, 255), (255, 256), (256, 257), (257, 258), (258, 259), (259, 260), (260, 261), (261, 262), (262, 263), (264, 265), (264, 279), (265, 266), (266, 267), (267, 268), (268, 269), (269, 270), (270, 271), (271, 272), (272, 273), (273, 274), (274, 275), (275, 276), (276, 277), (277, 278), (278, 279), (280, 281), (280, 295), (281, 282), (282, 283), (283, 284), (284, 285), (285, 286), (286, 287), (287, 288), (288, 289), (289, 290), (290, 291), (291, 292), (292, 293), (293, 294), (294, 295), (296, 297), (296, 310), (297, 315), (298, 299), (298, 302), (298, 309), (299, 301), (299, 312), (300, 301), (301, 302), (301, 313), (302, 303), (302, 308), (304, 305), (304, 307), (304, 314), (305, 306), (306, 307), (307, 311), (308, 309), (308, 311), (309, 310), (310, 311), (312, 313), (312, 315), (313, 314), (314, 315), (316, 318), (316, 322), (317, 319), (317, 323), (318, 320), (319, 321), (320, 349), (321, 350), (322, 342), (323, 344), (342, 343), (343, 344), (348, 349), (348, 350), (354, 355), (354, 369), (355, 356), (356, 357), (357, 358), (358, 359), (359, 360), (360, 361), (361, 362), (362, 363), (363, 364), (364, 365), (365, 366), (366, 367), (367, 368), (368, 369), (370, 371), (370, 385), (371, 372), (372, 373), (373, 374), (374, 375), (375, 376), (376, 377), (377, 378), (378, 379), (379, 380), (380, 381), (381, 382), (382, 383), (383, 384), (384, 385), (386, 387), (386, 401), (387, 388), (388, 389), (389, 390), (390, 391), (391, 392), (392, 393), (393, 394), (394, 395), (395, 396), (396, 397), (397, 398), (398, 399), (399, 400), (400, 401), (402, 403), (402, 417), (403, 404), (404, 405), (405, 406), (406, 407), (407, 408), (408, 409), (409, 410), (410, 411), (411, 412), (412, 413), (413, 414), (414, 415), (415, 416), (416, 417), (418, 419), (418, 433), (419, 420), (420, 421), (421, 422), (422, 423), (423, 424), (424, 425), (425, 426), (426, 427), (427, 428), (428, 429), (429, 430), (430, 431), (431, 432), (432, 433), (434, 435), (434, 449), (435, 436), (436, 437), (437, 438), (438, 439), (439, 440), (440, 441), (441, 442), (442, 443), (443, 444), (444, 445), (445, 446), (446, 447), (447, 448), (448, 449), (450, 452), (450, 456), (451, 453), (451, 457), (452, 454), (453, 455), (454, 483), (455, 484), (456, 476), (457, 478), (476, 477), (477, 478), (482, 483), (482, 484), (488, 489), (488, 494), (488, 528), (489, 490), (490, 491), (491, 492), (492, 493), (493, 499), (493, 503), (494, 495), (494, 529), (495, 496), (496, 497), (497, 498), (498, 499), (499, 507), (500, 501), (500, 509), (501, 502), (502, 503), (504, 505), (504, 508), (505, 506), (506, 507), (508, 526), (509, 527), (510, 511), (510, 552), (511, 512), (512, 513), (513, 517), (513, 528), (514, 515), (514, 557), (515, 516), (516, 517), (517, 529), (518, 519), (518, 562), (519, 520), (520, 524), (521, 522), (521, 566), (522, 523), (523, 525), (524, 527), (525, 526), (530, 531), (530, 536), (530, 574), (531, 532), (532, 533), (533, 534), (534, 535), (535, 541), (535, 545), (536, 537), (536, 575), (537, 538), (538, 539), (539, 540), (540, 541), (541, 549), (542, 543), (542, 551), (543, 544), (544, 545), (546, 547), (546, 550), (547, 548), (548, 549), (550, 572), (551, 573), (552, 553), (553, 554), (554, 555), (555, 556), (556, 561), (556, 574), (557, 558), (558, 559), (559, 560), (560, 561), (561, 575), (562, 563), (563, 564), (564, 565), (565, 570), (566, 567), (567, 568), (568, 569), (569, 571), (570, 573), (571, 572), (576, 577), (576, 582), (576, 616), (577, 578), (578, 579), (579, 580), (580, 581), (581, 587), (581, 591), (582, 583), (582, 617), (583, 584), (584, 585), (585, 586), (586, 587), (587, 595), (588, 589), (588, 597), (589, 590), (590, 591), (592, 593), (592, 596), (593, 594), (594, 595), (596, 614), (597, 615), (598, 599), (598, 640), (599, 600), (600, 601), (601, 605), (601, 616), (602, 603), (602, 645), (603, 604), (604, 605), (605, 617), (606, 607), (606, 650), (607, 608), (608, 612), (609, 610), (609, 654), (610, 611), (611, 613), (612, 615), (613, 614), (618, 619), (618, 624), (618, 662), (619, 620), (620, 621), (621, 622), (622, 623), (623, 629), (623, 633), (624, 625), (624, 663), (625, 626), (626, 627), (627, 628), (628, 629), (629, 637), (630, 631), (630, 639), (631, 632), (632, 633), (634, 635), (634, 638), (635, 636), (636, 637), (638, 660), (639, 661), (640, 641), (641, 642), (642, 643), (643, 644), (644, 649), (644, 662), (645, 646), (646, 647), (647, 648), (648, 649), (649, 663), (650, 651), (651, 652), (652, 653), (653, 658), (654, 655), (655, 656), (656, 657), (657, 659), (658, 661), (659, 660)])
me_rocketpodstrong.attributes.new('sharp_edge', 'BOOLEAN', 'EDGE').data.foreach_set('value', [ (min(e.vertices), max(e.vertices)) in _k for e in me_rocketpodstrong.edges])
_uv = me_rocketpodstrong.uv_layers.new(name='UVMap')
_uv.uv.foreach_set('vector', [4.034, 0.001765, 4.064, 0.001765, 4.064, 0.02839, 4.034, 0.02839, 4.002, 0.001765, 4.034, 0.001765, 4.034, 0.02839, 4.002, 0.02839, 4.313, 0.1339, 4.3, 0.1339, 4.296, 0.1135, 4.308, 0.1084, 4.308, 0.1084, 4.296, 0.1135, 4.285, 0.09624, 4.294, 0.08683, 4.294, 0.08683, 4.285, 0.09624, 4.267, 0.0847, 4.272, 0.0724, 4.272, 0.0724, 4.267, 0.0847, 4.247, 0.08064, 4.247, 0.06733, 4.247, 0.06733, 4.247, 0.08064, 4.227, 0.0847, 4.221, 0.0724, 4.221, 0.0724, 4.227, 0.0847, 4.209, 0.09624, 4.2, 0.08683, 4.2, 0.08683, 4.209, 0.09624, 4.198, 0.1135, 4.185, 0.1084, 4.185, 0.1084, 4.198, 0.1135, 4.194, 0.1339, 4.18, 0.1339, 4.18, 0.1339, 4.194, 0.1339, 4.198, 0.1543, 4.185, 0.1594, 4.185, 0.1594, 4.198, 0.1543, 4.209, 0.1716, 4.2, 0.181, 4.2, 0.181, 4.209, 0.1716, 4.227, 0.1831, 4.221, 0.1954, 4.221, 0.1954, 4.227, 0.1831, 4.247, 0.1871, 4.247, 0.2005, 4.247, 0.2005, 4.247, 0.1871, 4.267, 0.1831, 4.272, 0.1954, 4.272, 0.1954, 4.267, 0.1831, 4.285, 0.1716, 4.294, 0.181, 4.294, 0.181, 4.285, 0.1716, 4.296, 0.1543, 4.308, 0.1594, 4.308, 0.1594, 4.296, 0.1543, 4.3, 0.1339, 4.313, 0.1339, 4.177, 0.124, 4.149, 0.124, 4.146, 0.108, 4.172, 0.09725, 4.172, 0.1508, 4.146, 0.1401, 4.149, 0.124, 4.177, 0.124, 4.156, 0.1735, 4.137, 0.1537, 4.146, 0.1401, 4.172, 0.1508, 4.134, 0.1887, 4.123, 0.1628, 4.137, 0.1537, 4.156, 0.1735, 4.107, 0.194, 4.107, 0.166, 4.123, 0.1628, 4.134, 0.1887, 4.08, 0.1887, 4.091, 0.1628, 4.107, 0.166, 4.107, 0.194, 4.057, 0.1735, 4.077, 0.1537, 4.091, 0.1628, 4.08, 0.1887, 4.042, 0.1508, 4.068, 0.1401, 4.077, 0.1537, 4.057, 0.1735, 4.037, 0.124, 4.065, 0.124, 4.068, 0.1401, 4.042, 0.1508, 4.042, 0.09725, 4.068, 0.108, 4.065, 0.124, 4.037, 0.124, 4.057, 0.07454, 4.077, 0.09433, 4.068, 0.108, 4.042, 0.09725, 4.08, 0.05936, 4.091, 0.08523, 4.077, 0.09433, 4.057, 0.07454, 4.107, 0.05404, 4.107, 0.08203, 4.091, 0.08523, 4.08, 0.05936, 4.134, 0.05936, 4.123, 0.08523, 4.107, 0.08203, 4.107, 0.05404, 4.156, 0.07454, 4.137, 0.09433, 4.123, 0.08523, 4.134, 0.05936, 4.172, 0.09725, 4.146, 0.108, 4.137, 0.09433, 4.156, 0.07454, 4.691, 0.8718, 4.691, 0.8845, 4.669, 0.8989, 4.669, 0.8573, 4.969, 0.8573, 4.969, 0.8989, 4.948, 0.8845, 4.948, 0.8718, 4.834, 0.1648, 4.844, 0.1447, 4.785, 0.1447, 4.78, 0.1648, 4.94, 0.1648, 4.962, 0.1447, 4.903, 0.1447, 4.887, 0.1648, 4.313, 0.1339, 4.3, 0.1339, 4.296, 0.1135, 4.308, 0.1084, 4.308, 0.1084, 4.296, 0.1135, 4.285, 0.09624, 4.294, 0.08683, 4.294, 0.08683, 4.285, 0.09624, 4.267, 0.0847, 4.272, 0.0724, 4.272, 0.0724, 4.267, 0.0847, 4.247, 0.08064, 4.247, 0.06733, 4.247, 0.06733, 4.247, 0.08064, 4.227, 0.0847, 4.221, 0.0724, 4.221, 0.0724, 4.227, 0.0847, 4.209, 0.09624, 4.2, 0.08683, 4.2, 0.08683, 4.209, 0.09624, 4.198, 0.1135, 4.185, 0.1084, 4.185, 0.1084, 4.198, 0.1135, 4.194, 0.1339, 4.18, 0.1339, 4.18, 0.1339, 4.194, 0.1339, 4.198, 0.1543, 4.185, 0.1594, 4.185, 0.1594, 4.198, 0.1543, 4.209, 0.1716, 4.2, 0.181, 4.2, 0.181, 4.209, 0.1716, 4.227, 0.1831, 4.221, 0.1954, 4.221, 0.1954, 4.227, 0.1831, 4.247, 0.1871, 4.247, 0.2005, 4.247, 0.2005, 4.247, 0.1871, 4.267, 0.1831, 4.272, 0.1954, 4.272, 0.1954, 4.267, 0.1831, 4.285, 0.1716, 4.294, 0.181, 4.294, 0.181, 4.285, 0.1716, 4.296, 0.1543, 4.308, 0.1594, 4.308, 0.1594, 4.296, 0.1543, 4.3, 0.1339, 4.313, 0.1339, 4.177, 0.124, 4.149, 0.124, 4.146, 0.108, 4.172, 0.09725, 4.172, 0.1508, 4.146, 0.1401, 4.149, 0.124, 4.177, 0.124, 4.156, 0.1735, 4.137, 0.1537, 4.146, 0.1401, 4.172, 0.1508, 4.134, 0.1887, 4.123, 0.1628, 4.137, 0.1537, 4.156, 0.1735, 4.107, 0.194, 4.107, 0.166, 4.123, 0.1628, 4.134, 0.1887, 4.08, 0.1887, 4.091, 0.1628, 4.107, 0.166, 4.107, 0.194, 4.057, 0.1735, 4.077, 0.1537, 4.091, 0.1628, 4.08, 0.1887, 4.042, 0.1508, 4.068, 0.1401, 4.077, 0.1537, 4.057, 0.1735, 4.037, 0.124, 4.065, 0.124, 4.068, 0.1401, 4.042, 0.1508, 4.042, 0.09725, 4.068, 0.108, 4.065, 0.124, 4.037, 0.124, 4.057, 0.07454, 4.077, 0.09433, 4.068, 0.108, 4.042, 0.09725, 4.08, 0.05936, 4.091, 0.08523, 4.077, 0.09433, 4.057, 0.07454, 4.107, 0.05404, 4.107, 0.08203, 4.091, 0.08523, 4.08, 0.05936, 4.134, 0.05936, 4.123, 0.08523, 4.107, 0.08203, 4.107, 0.05404, 4.156, 0.07454, 4.137, 0.09433, 4.123, 0.08523, 4.134, 0.05936, 4.172, 0.09725, 4.146, 0.108, 4.137, 0.09433, 4.156, 0.07454, 4.78, 0.1648, 4.785, 0.1447, 4.844, 0.1447, 4.834, 0.1648, 4.887, 0.1648, 4.903, 0.1447, 4.962, 0.1447, 4.94, 0.1648, 4.372, 0.9986, 4.372, 0.9895, 4.418, 0.9895, 4.418, 0.9986, 4.32, 0.9986, 4.17, 0.9986, 4.17, 0.9895, 4.32, 0.9895, 4.471, 0.9986, 4.471, 0.9895, 4.62, 0.9895, 4.62, 0.9986, 4.728, 0.1745, 4.649, 0.1791, 4.649, 0.2164, 4.728, 0.2211, 4.728, 0.2211, 4.806, 0.2211, 4.806, 0.1745, 4.728, 0.1745, 4.806, 0.2211, 4.884, 0.2187, 4.884, 0.1768, 4.806, 0.1745, 4.732, 0.6168, 4.732, 0.3502, 4.758, 0.3502, 4.758, 0.6168, 4.706, 0.6168, 4.706, 0.3502, 4.732, 0.3502, 4.732, 0.6168, 4.68, 0.6168, 4.68, 0.3502, 4.706, 0.3502, 4.706, 0.6168, 4.654, 0.6168, 4.654, 0.3502, 4.68, 0.3502, 4.68, 0.6168, 4.629, 0.6168, 4.629, 0.3502, 4.654, 0.3502, 4.654, 0.6168, 4.603, 0.6168, 4.603, 0.3502, 4.629, 0.3502, 4.629, 0.6168, 4.577, 0.6168, 4.577, 0.3502, 4.603, 0.3502, 4.603, 0.6168, 4.551, 0.6168, 4.551, 0.3502, 4.577, 0.3502, 4.577, 0.6168, 4.94, 0.6168, 4.94, 0.3502, 4.966, 0.3502, 4.966, 0.6168, 4.914, 0.6168, 4.914, 0.3502, 4.94, 0.3502, 4.94, 0.6168, 4.888, 0.6168, 4.888, 0.3502, 4.914, 0.3502, 4.914, 0.6168, 4.862, 0.6168, 4.862, 0.3502, 4.888, 0.3502, 4.888, 0.6168, 4.836, 0.6168, 4.836, 0.3502, 4.862, 0.3502, 4.862, 0.6168, 4.81, 0.6168, 4.81, 0.3502, 4.836, 0.3502, 4.836, 0.6168, 4.784, 0.6168, 4.784, 0.3502, 4.81, 0.3502, 4.81, 0.6168, 4.758, 0.6168, 4.758, 0.3502, 4.784, 0.3502, 4.784, 0.6168, 4.756, 0.2729, 4.756, 0.2563, 4.776, 0.2563, 4.776, 0.2729, 4.735, 0.2729, 4.735, 0.2563, 4.756, 0.2563, 4.756, 0.2729, 4.756, 0.2729, 4.756, 0.2563, 4.735, 0.2563, 4.735, 0.2729, 4.776, 0.2729, 4.776, 0.2563, 4.756, 0.2563, 4.756, 0.2729, 4.797, 0.2729, 4.797, 0.2563, 4.776, 0.2563, 4.776, 0.2729, 4.818, 0.2729, 4.818, 0.2563, 4.797, 0.2563, 4.797, 0.2729, 4.839, 0.2729, 4.839, 0.2563, 4.818, 0.2563, 4.818, 0.2729, 4.859, 0.2729, 4.859, 0.2563, 4.839, 0.2563, 4.839, 0.2729, 4.88, 0.2729, 4.88, 0.2563, 4.859, 0.2563, 4.859, 0.2729, 4.901, 0.2729, 4.901, 0.2563, 4.88, 0.2563, 4.88, 0.2729, 4.88, 0.2729, 4.88, 0.2563, 4.901, 0.2563, 4.901, 0.2729, 4.859, 0.2729, 4.859, 0.2563, 4.88, 0.2563, 4.88, 0.2729, 4.839, 0.2729, 4.839, 0.2563, 4.859, 0.2563, 4.859, 0.2729, 4.818, 0.2729, 4.818, 0.2563, 4.839, 0.2563, 4.839, 0.2729, 4.797, 0.2729, 4.797, 0.2563, 4.818, 0.2563, 4.818, 0.2729, 4.776, 0.2729, 4.776, 0.2563, 4.797, 0.2563, 4.797, 0.2729, 4.728, 0.1745, 4.806, 0.1745, 4.806, 0.2211, 4.728, 0.2211, 4.728, 0.2211, 4.649, 0.2164, 4.649, 0.1791, 4.728, 0.1745, 4.806, 0.1745, 4.884, 0.1768, 4.884, 0.2187, 4.806, 0.2211, 4.064, 0.02839, 4.034, 0.02839, 4.034, 0.001765, 4.064, 0.001765, 4.002, 0.001765, 4.034, 0.001765, 4.034, 0.02839, 4.002, 0.02839, 4.002, 0.001765, 4.032, 0.001765, 4.032, 0.02839, 4.002, 0.02839, 4.064, 0.02839, 4.032, 0.02839, 4.032, 0.001765, 4.064, 0.001765, 4.682, 0.2863, 4.669, 0.2955, 4.685, 0.3199, 4.697, 0.3079, 4.682, 0.2863, 4.658, 0.2676, 4.651, 0.2825, 4.669, 0.2955, 4.697, 0.3079, 4.685, 0.3199, 4.712, 0.338, 4.718, 0.3223, 4.718, 0.3223, 4.712, 0.338, 4.744, 0.3444, 4.744, 0.3274, 4.744, 0.3274, 4.744, 0.3444, 4.773, 0.3303, 4.769, 0.3223, 4.769, 0.3223, 4.773, 0.3303, 4.791, 0.3079, 4.697, 0.3079, 4.685, 0.3199, 4.669, 0.2955, 4.682, 0.2863, 4.718, 0.3223, 4.712, 0.338, 4.685, 0.3199, 4.697, 0.3079, 4.744, 0.3274, 4.744, 0.3444, 4.712, 0.338, 4.718, 0.3223, 4.769, 0.3223, 4.773, 0.3303, 4.744, 0.3444, 4.744, 0.3274, 4.791, 0.3079, 4.773, 0.3303, 4.769, 0.3223, 4.669, 0.2955, 4.651, 0.2825, 4.658, 0.2676, 4.682, 0.2863, 4.566, 0.2184, 4.55, 0.2249, 4.568, 0.252, 4.58, 0.24, 4.58, 0.24, 4.568, 0.252, 4.595, 0.2701, 4.602, 0.2545, 4.602, 0.2545, 4.595, 0.2701, 4.624, 0.2758, 4.627, 0.2595, 4.58, 0.24, 4.568, 0.252, 4.55, 0.2249, 4.566, 0.2184, 4.602, 0.2545, 4.595, 0.2701, 4.568, 0.252, 4.58, 0.24, 4.627, 0.2595, 4.624, 0.2758, 4.595, 0.2701, 4.602, 0.2545, 4.627, 0.2595, 4.658, 0.2676, 4.651, 0.2825, 4.624, 0.2758, 4.624, 0.2758, 4.651, 0.2825, 4.658, 0.2676, 4.627, 0.2595, 4.697, 0.07802, 4.685, 0.06602, 4.669, 0.09037, 4.682, 0.09961, 4.718, 0.06359, 4.712, 0.04791, 4.685, 0.06602, 4.697, 0.07802, 4.744, 0.05852, 4.744, 0.04155, 4.712, 0.04791, 4.718, 0.06359, 4.769, 0.06359, 4.773, 0.0556, 4.744, 0.04155, 4.744, 0.05852, 4.791, 0.07802, 4.773, 0.0556, 4.769, 0.06359, 4.682, 0.09961, 4.669, 0.09037, 4.685, 0.06602, 4.697, 0.07802, 4.682, 0.09961, 4.658, 0.1183, 4.651, 0.1034, 4.669, 0.09037, 4.697, 0.07802, 4.685, 0.06602, 4.712, 0.04791, 4.718, 0.06359, 4.718, 0.06359, 4.712, 0.04791, 4.744, 0.04155, 4.744, 0.05852, 4.744, 0.05852, 4.744, 0.04155, 4.773, 0.0556, 4.769, 0.06359, 4.769, 0.06359, 4.773, 0.0556, 4.791, 0.07802, 4.669, 0.09037, 4.651, 0.1034, 4.658, 0.1183, 4.682, 0.09961, 4.561, 0.193, 4.566, 0.1675, 4.55, 0.161, 4.544, 0.193, 4.58, 0.1459, 4.568, 0.1339, 4.55, 0.161, 4.566, 0.1675, 4.602, 0.1315, 4.595, 0.1158, 4.568, 0.1339, 4.58, 0.1459, 4.627, 0.1264, 4.624, 0.1101, 4.595, 0.1158, 4.602, 0.1315, 4.627, 0.1264, 4.658, 0.1183, 4.651, 0.1034, 4.624, 0.1101, 4.561, 0.193, 4.566, 0.2184, 4.55, 0.2249, 4.544, 0.193, 4.566, 0.1675, 4.55, 0.161, 4.568, 0.1339, 4.58, 0.1459, 4.58, 0.1459, 4.568, 0.1339, 4.595, 0.1158, 4.602, 0.1315, 4.602, 0.1315, 4.595, 0.1158, 4.624, 0.1101, 4.627, 0.1264, 4.544, 0.193, 4.55, 0.2249, 4.566, 0.2184, 4.561, 0.193, 4.544, 0.193, 4.55, 0.161, 4.566, 0.1675, 4.561, 0.193, 4.624, 0.1101, 4.651, 0.1034, 4.658, 0.1183, 4.627, 0.1264, 4.88, 0.2563, 4.88, 0.2729, 4.859, 0.2729, 4.859, 0.2563, 4.901, 0.2563, 4.901, 0.2729, 4.88, 0.2729, 4.88, 0.2563, 4.88, 0.2563, 4.88, 0.2729, 4.901, 0.2729, 4.901, 0.2563, 4.859, 0.2563, 4.859, 0.2729, 4.88, 0.2729, 4.88, 0.2563, 4.839, 0.2563, 4.839, 0.2729, 4.859, 0.2729, 4.859, 0.2563, 4.818, 0.2563, 4.818, 0.2729, 4.839, 0.2729, 4.839, 0.2563, 4.797, 0.2563, 4.797, 0.2729, 4.818, 0.2729, 4.818, 0.2563, 4.776, 0.2563, 4.776, 0.2729, 4.797, 0.2729, 4.797, 0.2563, 4.756, 0.2563, 4.756, 0.2729, 4.776, 0.2729, 4.776, 0.2563, 4.735, 0.2563, 4.735, 0.2729, 4.756, 0.2729, 4.756, 0.2563, 4.756, 0.2563, 4.756, 0.2729, 4.735, 0.2729, 4.735, 0.2563, 4.776, 0.2563, 4.776, 0.2729, 4.756, 0.2729, 4.756, 0.2563, 4.797, 0.2563, 4.797, 0.2729, 4.776, 0.2729, 4.776, 0.2563, 4.818, 0.2563, 4.818, 0.2729, 4.797, 0.2729, 4.797, 0.2563, 4.839, 0.2563, 4.839, 0.2729, 4.818, 0.2729, 4.818, 0.2563, 4.859, 0.2563, 4.859, 0.2729, 4.839, 0.2729, 4.839, 0.2563, 4.948, 0.8718, 4.948, 0.8845, 4.894, 0.8845, 4.894, 0.8718, 4.744, 0.8718, 4.744, 0.8845, 4.691, 0.8845, 4.691, 0.8718, 4.88, 0.2563, 4.88, 0.2729, 4.859, 0.2729, 4.859, 0.2563, 4.901, 0.2563, 4.901, 0.2729, 4.88, 0.2729, 4.88, 0.2563, 4.88, 0.2563, 4.88, 0.2729, 4.901, 0.2729, 4.901, 0.2563, 4.859, 0.2563, 4.859, 0.2729, 4.88, 0.2729, 4.88, 0.2563, 4.839, 0.2563, 4.839, 0.2729, 4.859, 0.2729, 4.859, 0.2563, 4.818, 0.2563, 4.818, 0.2729, 4.839, 0.2729, 4.839, 0.2563, 4.797, 0.2563, 4.797, 0.2729, 4.818, 0.2729, 4.818, 0.2563, 4.776, 0.2563, 4.776, 0.2729, 4.797, 0.2729, 4.797, 0.2563, 4.756, 0.2563, 4.756, 0.2729, 4.776, 0.2729, 4.776, 0.2563, 4.735, 0.2563, 4.735, 0.2729, 4.756, 0.2729, 4.756, 0.2563, 4.756, 0.2563, 4.756, 0.2729, 4.735, 0.2729, 4.735, 0.2563, 4.776, 0.2563, 4.776, 0.2729, 4.756, 0.2729, 4.756, 0.2563, 4.797, 0.2563, 4.797, 0.2729, 4.776, 0.2729, 4.776, 0.2563, 4.818, 0.2563, 4.818, 0.2729, 4.797, 0.2729, 4.797, 0.2563, 4.839, 0.2563, 4.839, 0.2729, 4.818, 0.2729, 4.818, 0.2563, 4.859, 0.2563, 4.859, 0.2729, 4.839, 0.2729, 4.839, 0.2563, 4.669, 0.8989, 4.639, 0.9013, 4.639, 0.855, 4.669, 0.8573, 4.149, 0.124, 4.127, 0.124, 4.126, 0.1162, 4.146, 0.108, 4.146, 0.1401, 4.126, 0.1319, 4.127, 0.124, 4.149, 0.124, 4.137, 0.1537, 4.121, 0.1385, 4.126, 0.1319, 4.146, 0.1401, 4.123, 0.1628, 4.115, 0.143, 4.121, 0.1385, 4.137, 0.1537, 4.107, 0.166, 4.107, 0.1445, 4.115, 0.143, 4.123, 0.1628, 4.091, 0.1628, 4.099, 0.143, 4.107, 0.1445, 4.107, 0.166, 4.077, 0.1537, 4.092, 0.1385, 4.099, 0.143, 4.091, 0.1628, 4.068, 0.1401, 4.088, 0.1319, 4.092, 0.1385, 4.077, 0.1537, 4.065, 0.124, 4.086, 0.124, 4.088, 0.1319, 4.068, 0.1401, 4.068, 0.108, 4.088, 0.1162, 4.086, 0.124, 4.065, 0.124, 4.077, 0.09433, 4.092, 0.1095, 4.088, 0.1162, 4.068, 0.108, 4.091, 0.08523, 4.099, 0.1051, 4.092, 0.1095, 4.077, 0.09433, 4.107, 0.08203, 4.107, 0.1035, 4.099, 0.1051, 4.091, 0.08523, 4.123, 0.08523, 4.115, 0.1051, 4.107, 0.1035, 4.107, 0.08203, 4.137, 0.09433, 4.121, 0.1095, 4.115, 0.1051, 4.123, 0.08523, 4.146, 0.108, 4.126, 0.1162, 4.121, 0.1095, 4.137, 0.09433, 4.149, 0.124, 4.127, 0.124, 4.126, 0.1162, 4.146, 0.108, 4.146, 0.1401, 4.126, 0.1319, 4.127, 0.124, 4.149, 0.124, 4.137, 0.1537, 4.121, 0.1385, 4.126, 0.1319, 4.146, 0.1401, 4.123, 0.1628, 4.115, 0.143, 4.121, 0.1385, 4.137, 0.1537, 4.107, 0.166, 4.107, 0.1445, 4.115, 0.143, 4.123, 0.1628, 4.091, 0.1628, 4.099, 0.143, 4.107, 0.1445, 4.107, 0.166, 4.077, 0.1537, 4.092, 0.1385, 4.099, 0.143, 4.091, 0.1628, 4.068, 0.1401, 4.088, 0.1319, 4.092, 0.1385, 4.077, 0.1537, 4.065, 0.124, 4.086, 0.124, 4.088, 0.1319, 4.068, 0.1401, 4.068, 0.108, 4.088, 0.1162, 4.086, 0.124, 4.065, 0.124, 4.077, 0.09433, 4.092, 0.1095, 4.088, 0.1162, 4.068, 0.108, 4.091, 0.08523, 4.099, 0.1051, 4.092, 0.1095, 4.077, 0.09433, 4.107, 0.08203, 4.107, 0.1035, 4.099, 0.1051, 4.091, 0.08523, 4.123, 0.08523, 4.115, 0.1051, 4.107, 0.1035, 4.107, 0.08203, 4.137, 0.09433, 4.121, 0.1095, 4.115, 0.1051, 4.123, 0.08523, 4.146, 0.108, 4.126, 0.1162, 4.121, 0.1095, 4.137, 0.09433, 4.999, 0.9013, 4.99, 0.9013, 4.99, 0.855, 4.999, 0.855, 4.999, 0.9013, 4.999, 0.9456, 4.99, 0.9456, 4.99, 0.9013, 4.372, 0.9986, 4.32, 0.9986, 4.32, 0.9895, 4.372, 0.9895, 4.418, 0.9895, 4.471, 0.9895, 4.471, 0.9986, 4.418, 0.9986, 4.99, 0.855, 4.99, 0.8107, 4.999, 0.8107, 4.999, 0.855, 4.416, 0.1903, 4.325, 0.1902, 4.327, 0.2276, 4.413, 0.2277, 4.416, 0.3246, 4.413, 0.2871, 4.327, 0.2872, 4.325, 0.3246, 4.325, 0.1902, 4.243, 0.2052, 4.249, 0.2339, 4.327, 0.2276, 4.243, 0.3096, 4.325, 0.3246, 4.327, 0.2872, 4.249, 0.2809, 4.499, 0.3049, 4.493, 0.28, 4.413, 0.2871, 4.416, 0.3246, 4.413, 0.2277, 4.493, 0.2349, 4.499, 0.21, 4.416, 0.1903, 4.413, 0.2447, 4.327, 0.2447, 4.327, 0.2701, 4.413, 0.2701, 4.413, 0.2447, 4.491, 0.2505, 4.493, 0.2349, 4.413, 0.2277, 4.413, 0.2701, 4.491, 0.2643, 4.491, 0.2505, 4.413, 0.2447, 4.413, 0.2871, 4.493, 0.28, 4.491, 0.2643, 4.413, 0.2701, 4.327, 0.2447, 4.413, 0.2447, 4.413, 0.2277, 4.327, 0.2276, 4.327, 0.2447, 4.251, 0.2488, 4.251, 0.266, 4.327, 0.2701, 4.327, 0.2276, 4.249, 0.2339, 4.251, 0.2488, 4.327, 0.2447, 4.327, 0.2701, 4.251, 0.266, 4.249, 0.2809, 4.327, 0.2872, 4.327, 0.2872, 4.413, 0.2871, 4.413, 0.2701, 4.327, 0.2701, 4.251, 0.2488, 4.216, 0.2574, 4.251, 0.266, 4.249, 0.2339, 4.197, 0.2466, 4.216, 0.2574, 4.251, 0.2488, 4.249, 0.2809, 4.197, 0.2682, 4.189, 0.2795, 4.243, 0.3096, 4.251, 0.266, 4.216, 0.2574, 4.197, 0.2682, 4.249, 0.2809, 4.493, 0.2349, 4.548, 0.2472, 4.554, 0.2369, 4.499, 0.21, 4.491, 0.2505, 4.527, 0.2574, 4.548, 0.2472, 4.493, 0.2349, 4.491, 0.2643, 4.527, 0.2574, 4.491, 0.2505, 4.493, 0.28, 4.548, 0.2677, 4.527, 0.2574, 4.491, 0.2643, 4.554, 0.2369, 4.548, 0.2472, 4.555, 0.2574, 4.564, 0.2574, 4.554, 0.278, 4.564, 0.2574, 4.555, 0.2574, 4.548, 0.2677, 4.554, 0.278, 4.548, 0.2677, 4.493, 0.28, 4.499, 0.3049, 4.555, 0.2574, 4.527, 0.2574, 4.548, 0.2677, 4.548, 0.2472, 4.527, 0.2574, 4.555, 0.2574, 4.179, 0.2574, 4.189, 0.2795, 4.197, 0.2682, 4.188, 0.2574, 4.189, 0.2354, 4.179, 0.2574, 4.188, 0.2574, 4.197, 0.2466, 4.189, 0.2354, 4.197, 0.2466, 4.249, 0.2339, 4.243, 0.2052, 4.188, 0.2574, 4.216, 0.2574, 4.197, 0.2466, 4.197, 0.2682, 4.216, 0.2574, 4.188, 0.2574, 4.313, 0.1339, 4.3, 0.1339, 4.296, 0.1135, 4.308, 0.1084, 4.308, 0.1084, 4.296, 0.1135, 4.285, 0.09624, 4.294, 0.08683, 4.294, 0.08683, 4.285, 0.09624, 4.267, 0.0847, 4.272, 0.0724, 4.272, 0.0724, 4.267, 0.0847, 4.247, 0.08064, 4.247, 0.06733, 4.247, 0.06733, 4.247, 0.08064, 4.227, 0.0847, 4.221, 0.0724, 4.221, 0.0724, 4.227, 0.0847, 4.209, 0.09624, 4.2, 0.08683, 4.2, 0.08683, 4.209, 0.09624, 4.198, 0.1135, 4.185, 0.1084, 4.185, 0.1084, 4.198, 0.1135, 4.194, 0.1339, 4.18, 0.1339, 4.18, 0.1339, 4.194, 0.1339, 4.198, 0.1543, 4.185, 0.1594, 4.185, 0.1594, 4.198, 0.1543, 4.209, 0.1716, 4.2, 0.181, 4.2, 0.181, 4.209, 0.1716, 4.227, 0.1831, 4.221, 0.1954, 4.221, 0.1954, 4.227, 0.1831, 4.247, 0.1871, 4.247, 0.2005, 4.247, 0.2005, 4.247, 0.1871, 4.267, 0.1831, 4.272, 0.1954, 4.272, 0.1954, 4.267, 0.1831, 4.285, 0.1716, 4.294, 0.181, 4.294, 0.181, 4.285, 0.1716, 4.296, 0.1543, 4.308, 0.1594, 4.308, 0.1594, 4.296, 0.1543, 4.3, 0.1339, 4.313, 0.1339, 4.177, 0.124, 4.149, 0.124, 4.146, 0.108, 4.172, 0.09725, 4.172, 0.1508, 4.146, 0.1401, 4.149, 0.124, 4.177, 0.124, 4.156, 0.1735, 4.137, 0.1537, 4.146, 0.1401, 4.172, 0.1508, 4.134, 0.1887, 4.123, 0.1628, 4.137, 0.1537, 4.156, 0.1735, 4.107, 0.194, 4.107, 0.166, 4.123, 0.1628, 4.134, 0.1887, 4.08, 0.1887, 4.091, 0.1628, 4.107, 0.166, 4.107, 0.194, 4.057, 0.1735, 4.077, 0.1537, 4.091, 0.1628, 4.08, 0.1887, 4.042, 0.1508, 4.068, 0.1401, 4.077, 0.1537, 4.057, 0.1735, 4.037, 0.124, 4.065, 0.124, 4.068, 0.1401, 4.042, 0.1508, 4.042, 0.09725, 4.068, 0.108, 4.065, 0.124, 4.037, 0.124, 4.057, 0.07454, 4.077, 0.09433, 4.068, 0.108, 4.042, 0.09725, 4.08, 0.05936, 4.091, 0.08523, 4.077, 0.09433, 4.057, 0.07454, 4.107, 0.05404, 4.107, 0.08203, 4.091, 0.08523, 4.08, 0.05936, 4.134, 0.05936, 4.123, 0.08523, 4.107, 0.08203, 4.107, 0.05404, 4.156, 0.07454, 4.137, 0.09433, 4.123, 0.08523, 4.134, 0.05936, 4.172, 0.09725, 4.146, 0.108, 4.137, 0.09433, 4.156, 0.07454, 4.416, 0.1903, 4.499, 0.21, 4.493, 0.2349, 4.413, 0.2277, 4.416, 0.3246, 4.413, 0.2871, 4.493, 0.28, 4.499, 0.3049, 4.325, 0.3246, 4.327, 0.2872, 4.413, 0.2871, 4.416, 0.3246, 4.243, 0.2052, 4.249, 0.2339, 4.197, 0.2466, 4.189, 0.2354, 4.243, 0.3096, 4.189, 0.2795, 4.197, 0.2682, 4.249, 0.2809, 4.499, 0.21, 4.554, 0.2369, 4.548, 0.2472, 4.493, 0.2349, 4.499, 0.3049, 4.493, 0.28, 4.548, 0.2677, 4.554, 0.278, 4.413, 0.2277, 4.327, 0.2276, 4.325, 0.1902, 4.416, 0.1903, 4.413, 0.2277, 4.493, 0.2349, 4.491, 0.2505, 4.413, 0.2447, 4.413, 0.2447, 4.491, 0.2505, 4.491, 0.2643, 4.413, 0.2701, 4.413, 0.2701, 4.327, 0.2701, 4.327, 0.2447, 4.413, 0.2447, 4.413, 0.2701, 4.491, 0.2643, 4.493, 0.28, 4.413, 0.2871, 4.327, 0.2447, 4.251, 0.2488, 4.249, 0.2339, 4.327, 0.2276, 4.327, 0.2276, 4.413, 0.2277, 4.413, 0.2447, 4.327, 0.2447, 4.327, 0.2276, 4.249, 0.2339, 4.243, 0.2052, 4.325, 0.1902, 4.327, 0.2701, 4.413, 0.2701, 4.413, 0.2871, 4.327, 0.2872, 4.327, 0.2701, 4.251, 0.266, 4.251, 0.2488, 4.327, 0.2447, 4.327, 0.2872, 4.249, 0.2809, 4.251, 0.266, 4.327, 0.2701, 4.251, 0.2488, 4.216, 0.2574, 4.197, 0.2466, 4.249, 0.2339, 4.249, 0.2809, 4.327, 0.2872, 4.325, 0.3246, 4.243, 0.3096, 4.249, 0.2809, 4.197, 0.2682, 4.216, 0.2574, 4.251, 0.266, 4.251, 0.266, 4.216, 0.2574, 4.251, 0.2488, 4.493, 0.2349, 4.548, 0.2472, 4.527, 0.2574, 4.491, 0.2505, 4.491, 0.2505, 4.527, 0.2574, 4.491, 0.2643, 4.491, 0.2643, 4.527, 0.2574, 4.548, 0.2677, 4.493, 0.28, 4.564, 0.2574, 4.555, 0.2574, 4.548, 0.2472, 4.554, 0.2369, 4.555, 0.2574, 4.527, 0.2574, 4.548, 0.2472, 4.548, 0.2677, 4.527, 0.2574, 4.555, 0.2574, 4.548, 0.2677, 4.555, 0.2574, 4.564, 0.2574, 4.554, 0.278, 4.197, 0.2466, 4.216, 0.2574, 4.188, 0.2574, 4.197, 0.2466, 4.188, 0.2574, 4.179, 0.2574, 4.189, 0.2354, 4.188, 0.2574, 4.216, 0.2574, 4.197, 0.2682, 4.188, 0.2574, 4.197, 0.2682, 4.189, 0.2795, 4.179, 0.2574, 4.002, 0.001765, 4.032, 0.001765, 4.032, 0.02839, 4.002, 0.02839, 4.064, 0.02839, 4.032, 0.02839, 4.032, 0.001765, 4.064, 0.001765, 4.682, 0.2863, 4.669, 0.2955, 4.685, 0.3199, 4.697, 0.3079, 4.682, 0.2863, 4.658, 0.2676, 4.651, 0.2825, 4.669, 0.2955, 4.697, 0.3079, 4.685, 0.3199, 4.712, 0.338, 4.718, 0.3223, 4.718, 0.3223, 4.712, 0.338, 4.744, 0.3444, 4.744, 0.3274, 4.744, 0.3274, 4.744, 0.3444, 4.773, 0.3303, 4.769, 0.3223, 4.769, 0.3223, 4.773, 0.3303, 4.791, 0.3079, 4.697, 0.3079, 4.685, 0.3199, 4.669, 0.2955, 4.682, 0.2863, 4.718, 0.3223, 4.712, 0.338, 4.685, 0.3199, 4.697, 0.3079, 4.744, 0.3274, 4.744, 0.3444, 4.712, 0.338, 4.718, 0.3223, 4.769, 0.3223, 4.773, 0.3303, 4.744, 0.3444, 4.744, 0.3274, 4.791, 0.3079, 4.773, 0.3303, 4.769, 0.3223, 4.669, 0.2955, 4.651, 0.2825, 4.658, 0.2676, 4.682, 0.2863, 4.566, 0.2184, 4.55, 0.2249, 4.568, 0.252, 4.58, 0.24, 4.58, 0.24, 4.568, 0.252, 4.595, 0.2701, 4.602, 0.2545, 4.602, 0.2545, 4.595, 0.2701, 4.624, 0.2758, 4.627, 0.2595, 4.58, 0.24, 4.568, 0.252, 4.55, 0.2249, 4.566, 0.2184, 4.602, 0.2545, 4.595, 0.2701, 4.568, 0.252, 4.58, 0.24, 4.627, 0.2595, 4.624, 0.2758, 4.595, 0.2701, 4.602, 0.2545, 4.627, 0.2595, 4.658, 0.2676, 4.651, 0.2825, 4.624, 0.2758, 4.624, 0.2758, 4.651, 0.2825, 4.658, 0.2676, 4.627, 0.2595, 4.697, 0.07802, 4.685, 0.06602, 4.669, 0.09037, 4.682, 0.09961, 4.718, 0.06359, 4.712, 0.04791, 4.685, 0.06602, 4.697, 0.07802, 4.744, 0.05852, 4.744, 0.04155, 4.712, 0.04791, 4.718, 0.06359, 4.769, 0.06359, 4.773, 0.0556, 4.744, 0.04155, 4.744, 0.05852, 4.791, 0.07802, 4.773, 0.0556, 4.769, 0.06359, 4.682, 0.09961, 4.669, 0.09037, 4.685, 0.06602, 4.697, 0.07802, 4.682, 0.09961, 4.658, 0.1183, 4.651, 0.1034, 4.669, 0.09037, 4.697, 0.07802, 4.685, 0.06602, 4.712, 0.04791, 4.718, 0.06359, 4.718, 0.06359, 4.712, 0.04791, 4.744, 0.04155, 4.744, 0.05852, 4.744, 0.05852, 4.744, 0.04155, 4.773, 0.0556, 4.769, 0.06359, 4.769, 0.06359, 4.773, 0.0556, 4.791, 0.07802, 4.669, 0.09037, 4.651, 0.1034, 4.658, 0.1183, 4.682, 0.09961, 4.561, 0.193, 4.566, 0.1675, 4.55, 0.161, 4.544, 0.193, 4.58, 0.1459, 4.568, 0.1339, 4.55, 0.161, 4.566, 0.1675, 4.602, 0.1315, 4.595, 0.1158, 4.568, 0.1339, 4.58, 0.1459, 4.627, 0.1264, 4.624, 0.1101, 4.595, 0.1158, 4.602, 0.1315, 4.627, 0.1264, 4.658, 0.1183, 4.651, 0.1034, 4.624, 0.1101, 4.561, 0.193, 4.566, 0.2184, 4.55, 0.2249, 4.544, 0.193, 4.566, 0.1675, 4.55, 0.161, 4.568, 0.1339, 4.58, 0.1459, 4.58, 0.1459, 4.568, 0.1339, 4.595, 0.1158, 4.602, 0.1315, 4.602, 0.1315, 4.595, 0.1158, 4.624, 0.1101, 4.627, 0.1264, 4.544, 0.193, 4.55, 0.2249, 4.566, 0.2184, 4.561, 0.193, 4.544, 0.193, 4.55, 0.161, 4.566, 0.1675, 4.561, 0.193, 4.624, 0.1101, 4.651, 0.1034, 4.658, 0.1183, 4.627, 0.1264, 4.068, 0.9993, 4.068, 0.9704, 4.095, 0.9704, 4.095, 0.9993, 4.068, 0.8732, 4.068, 0.8439, 4.095, 0.8439, 4.095, 0.8732, 4.095, 0.8732, 4.095, 0.9057, 4.068, 0.9057, 4.068, 0.8732, 4.095, 0.9057, 4.095, 0.9383, 4.068, 0.9383, 4.068, 0.9057, 4.095, 0.9383, 4.095, 0.9704, 4.068, 0.9704, 4.068, 0.9383, 4.068, 0.8439, 4.068, 0.822, 4.095, 0.822, 4.095, 0.8439, 4.095, 0.6999, 4.095, 0.7325, 4.068, 0.7325, 4.068, 0.6999, 4.095, 0.7325, 4.095, 0.7651, 4.068, 0.7651, 4.068, 0.7325, 4.095, 0.7651, 4.095, 0.7943, 4.068, 0.7943, 4.068, 0.7651, 4.095, 0.7943, 4.095, 0.822, 4.068, 0.822, 4.068, 0.7943, 4.095, 0.3353, 4.095, 0.3642, 4.068, 0.3642, 4.068, 0.3353, 4.068, 0.4614, 4.068, 0.4288, 4.095, 0.4288, 4.095, 0.4614, 4.068, 0.4288, 4.068, 0.3962, 4.095, 0.3962, 4.095, 0.4288, 4.068, 0.3962, 4.068, 0.3642, 4.095, 0.3642, 4.095, 0.3962, 4.095, 0.4614, 4.095, 0.4907, 4.068, 0.4907, 4.068, 0.4614, 4.095, 0.4907, 4.095, 0.5126, 4.068, 0.5126, 4.068, 0.4907, 4.068, 0.6673, 4.068, 0.6347, 4.095, 0.6347, 4.095, 0.6673, 4.068, 0.6347, 4.068, 0.6021, 4.095, 0.6021, 4.095, 0.6347, 4.068, 0.6021, 4.068, 0.5695, 4.095, 0.5695, 4.095, 0.6021, 4.068, 0.5695, 4.068, 0.5402, 4.095, 0.5402, 4.095, 0.5695, 4.095, 0.6673, 4.095, 0.6999, 4.068, 0.6999, 4.068, 0.6673, 4.068, 0.5402, 4.068, 0.5126, 4.095, 0.5126, 4.095, 0.5402, 4.894, 0.8718, 4.894, 0.8845, 4.873, 0.8989, 4.873, 0.8573, 4.969, 0.8573, 4.99, 0.855, 4.99, 0.9013, 4.969, 0.8989, 4.873, 0.8989, 4.85, 0.9013, 4.85, 0.855, 4.873, 0.8573, 4.149, 0.124, 4.127, 0.124, 4.126, 0.1162, 4.146, 0.108, 4.146, 0.1401, 4.126, 0.1319, 4.127, 0.124, 4.149, 0.124, 4.137, 0.1537, 4.121, 0.1385, 4.126, 0.1319, 4.146, 0.1401, 4.123, 0.1628, 4.115, 0.143, 4.121, 0.1385, 4.137, 0.1537, 4.107, 0.166, 4.107, 0.1445, 4.115, 0.143, 4.123, 0.1628, 4.091, 0.1628, 4.099, 0.143, 4.107, 0.1445, 4.107, 0.166, 4.077, 0.1537, 4.092, 0.1385, 4.099, 0.143, 4.091, 0.1628, 4.068, 0.1401, 4.088, 0.1319, 4.092, 0.1385, 4.077, 0.1537, 4.065, 0.124, 4.086, 0.124, 4.088, 0.1319, 4.068, 0.1401, 4.068, 0.108, 4.088, 0.1162, 4.086, 0.124, 4.065, 0.124, 4.077, 0.09433, 4.092, 0.1095, 4.088, 0.1162, 4.068, 0.108, 4.091, 0.08523, 4.099, 0.1051, 4.092, 0.1095, 4.077, 0.09433, 4.107, 0.08203, 4.107, 0.1035, 4.099, 0.1051, 4.091, 0.08523, 4.123, 0.08523, 4.115, 0.1051, 4.107, 0.1035, 4.107, 0.08203, 4.137, 0.09433, 4.121, 0.1095, 4.115, 0.1051, 4.123, 0.08523, 4.146, 0.108, 4.126, 0.1162, 4.121, 0.1095, 4.137, 0.09433, 4.682, 0.2863, 4.669, 0.2955, 4.685, 0.3199, 4.697, 0.3079, 4.682, 0.2863, 4.658, 0.2676, 4.651, 0.2825, 4.669, 0.2955, 4.697, 0.3079, 4.685, 0.3199, 4.712, 0.338, 4.718, 0.3223, 4.718, 0.3223, 4.712, 0.338, 4.744, 0.3444, 4.744, 0.3274, 4.744, 0.3274, 4.744, 0.3444, 4.773, 0.3303, 4.769, 0.3223, 4.769, 0.3223, 4.773, 0.3303, 4.791, 0.3079, 4.697, 0.3079, 4.685, 0.3199, 4.669, 0.2955, 4.682, 0.2863, 4.718, 0.3223, 4.712, 0.338, 4.685, 0.3199, 4.697, 0.3079, 4.744, 0.3274, 4.744, 0.3444, 4.712, 0.338, 4.718, 0.3223, 4.769, 0.3223, 4.773, 0.3303, 4.744, 0.3444, 4.744, 0.3274, 4.791, 0.3079, 4.773, 0.3303, 4.769, 0.3223, 4.669, 0.2955, 4.651, 0.2825, 4.658, 0.2676, 4.682, 0.2863, 4.566, 0.2184, 4.55, 0.2249, 4.568, 0.252, 4.58, 0.24, 4.58, 0.24, 4.568, 0.252, 4.595, 0.2701, 4.602, 0.2545, 4.602, 0.2545, 4.595, 0.2701, 4.624, 0.2758, 4.627, 0.2595, 4.58, 0.24, 4.568, 0.252, 4.55, 0.2249, 4.566, 0.2184, 4.602, 0.2545, 4.595, 0.2701, 4.568, 0.252, 4.58, 0.24, 4.627, 0.2595, 4.624, 0.2758, 4.595, 0.2701, 4.602, 0.2545, 4.627, 0.2595, 4.658, 0.2676, 4.651, 0.2825, 4.624, 0.2758, 4.624, 0.2758, 4.651, 0.2825, 4.658, 0.2676, 4.627, 0.2595, 4.697, 0.07802, 4.685, 0.06602, 4.669, 0.09037, 4.682, 0.09961, 4.718, 0.06359, 4.712, 0.04791, 4.685, 0.06602, 4.697, 0.07802, 4.744, 0.05852, 4.744, 0.04155, 4.712, 0.04791, 4.718, 0.06359, 4.769, 0.06359, 4.773, 0.0556, 4.744, 0.04155, 4.744, 0.05852, 4.791, 0.07802, 4.773, 0.0556, 4.769, 0.06359, 4.682, 0.09961, 4.669, 0.09037, 4.685, 0.06602, 4.697, 0.07802, 4.682, 0.09961, 4.658, 0.1183, 4.651, 0.1034, 4.669, 0.09037, 4.697, 0.07802, 4.685, 0.06602, 4.712, 0.04791, 4.718, 0.06359, 4.718, 0.06359, 4.712, 0.04791, 4.744, 0.04155, 4.744, 0.05852, 4.744, 0.05852, 4.744, 0.04155, 4.773, 0.0556, 4.769, 0.06359, 4.769, 0.06359, 4.773, 0.0556, 4.791, 0.07802, 4.669, 0.09037, 4.651, 0.1034, 4.658, 0.1183, 4.682, 0.09961, 4.561, 0.193, 4.566, 0.1675, 4.55, 0.161, 4.544, 0.193, 4.58, 0.1459, 4.568, 0.1339, 4.55, 0.161, 4.566, 0.1675, 4.602, 0.1315, 4.595, 0.1158, 4.568, 0.1339, 4.58, 0.1459, 4.627, 0.1264, 4.624, 0.1101, 4.595, 0.1158, 4.602, 0.1315, 4.627, 0.1264, 4.658, 0.1183, 4.651, 0.1034, 4.624, 0.1101, 4.561, 0.193, 4.566, 0.2184, 4.55, 0.2249, 4.544, 0.193, 4.566, 0.1675, 4.55, 0.161, 4.568, 0.1339, 4.58, 0.1459, 4.58, 0.1459, 4.568, 0.1339, 4.595, 0.1158, 4.602, 0.1315, 4.602, 0.1315, 4.595, 0.1158, 4.624, 0.1101, 4.627, 0.1264, 4.544, 0.193, 4.55, 0.2249, 4.566, 0.2184, 4.561, 0.193, 4.544, 0.193, 4.55, 0.161, 4.566, 0.1675, 4.561, 0.193, 4.624, 0.1101, 4.651, 0.1034, 4.658, 0.1183, 4.627, 0.1264, 4.064, 0.02839, 4.034, 0.02839, 4.034, 0.001765, 4.064, 0.001765, 4.002, 0.001765, 4.034, 0.001765, 4.034, 0.02839, 4.002, 0.02839, 4.002, 0.001765, 4.032, 0.001765, 4.032, 0.02839, 4.002, 0.02839, 4.064, 0.02839, 4.032, 0.02839, 4.032, 0.001765, 4.064, 0.001765, 4.765, 0.8573, 4.765, 0.8989, 4.744, 0.8845, 4.744, 0.8718, 4.765, 0.8573, 4.791, 0.855, 4.791, 0.9013, 4.765, 0.8989, 4.85, 0.9013, 4.791, 0.9013, 4.791, 0.855, 4.85, 0.855, 4.068, 0.9993, 4.068, 0.9704, 4.095, 0.9704, 4.095, 0.9993, 4.068, 0.8732, 4.068, 0.8439, 4.095, 0.8439, 4.095, 0.8732, 4.095, 0.8732, 4.095, 0.9057, 4.068, 0.9057, 4.068, 0.8732, 4.095, 0.9057, 4.095, 0.9383, 4.068, 0.9383, 4.068, 0.9057, 4.095, 0.9383, 4.095, 0.9704, 4.068, 0.9704, 4.068, 0.9383, 4.068, 0.8439, 4.068, 0.822, 4.095, 0.822, 4.095, 0.8439, 4.095, 0.6999, 4.095, 0.7325, 4.068, 0.7325, 4.068, 0.6999, 4.095, 0.7325, 4.095, 0.7651, 4.068, 0.7651, 4.068, 0.7325, 4.095, 0.7651, 4.095, 0.7943, 4.068, 0.7943, 4.068, 0.7651, 4.095, 0.7943, 4.095, 0.822, 4.068, 0.822, 4.068, 0.7943, 4.095, 0.3353, 4.095, 0.3642, 4.068, 0.3642, 4.068, 0.3353, 4.068, 0.4614, 4.068, 0.4288, 4.095, 0.4288, 4.095, 0.4614, 4.068, 0.4288, 4.068, 0.3962, 4.095, 0.3962, 4.095, 0.4288, 4.068, 0.3962, 4.068, 0.3642, 4.095, 0.3642, 4.095, 0.3962, 4.095, 0.4614, 4.095, 0.4907, 4.068, 0.4907, 4.068, 0.4614, 4.095, 0.4907, 4.095, 0.5126, 4.068, 0.5126, 4.068, 0.4907, 4.068, 0.6673, 4.068, 0.6347, 4.095, 0.6347, 4.095, 0.6673, 4.068, 0.6347, 4.068, 0.6021, 4.095, 0.6021, 4.095, 0.6347, 4.068, 0.6021, 4.068, 0.5695, 4.095, 0.5695, 4.095, 0.6021, 4.068, 0.5695, 4.068, 0.5402, 4.095, 0.5402, 4.095, 0.5695, 4.095, 0.6673, 4.095, 0.6999, 4.068, 0.6999, 4.068, 0.6673, 4.068, 0.5402, 4.068, 0.5126, 4.095, 0.5126, 4.095, 0.5402, 4.068, 0.9993, 4.068, 0.9704, 4.095, 0.9704, 4.095, 0.9993, 4.068, 0.8732, 4.068, 0.8439, 4.095, 0.8439, 4.095, 0.8732, 4.095, 0.8732, 4.095, 0.9057, 4.068, 0.9057, 4.068, 0.8732, 4.095, 0.9057, 4.095, 0.9383, 4.068, 0.9383, 4.068, 0.9057, 4.095, 0.9383, 4.095, 0.9704, 4.068, 0.9704, 4.068, 0.9383, 4.068, 0.8439, 4.068, 0.822, 4.095, 0.822, 4.095, 0.8439, 4.095, 0.6999, 4.095, 0.7325, 4.068, 0.7325, 4.068, 0.6999, 4.095, 0.7325, 4.095, 0.7651, 4.068, 0.7651, 4.068, 0.7325, 4.095, 0.7651, 4.095, 0.7943, 4.068, 0.7943, 4.068, 0.7651, 4.095, 0.7943, 4.095, 0.822, 4.068, 0.822, 4.068, 0.7943, 4.095, 0.3353, 4.095, 0.3642, 4.068, 0.3642, 4.068, 0.3353, 4.068, 0.4614, 4.068, 0.4288, 4.095, 0.4288, 4.095, 0.4614, 4.068, 0.4288, 4.068, 0.3962, 4.095, 0.3962, 4.095, 0.4288, 4.068, 0.3962, 4.068, 0.3642, 4.095, 0.3642, 4.095, 0.3962, 4.095, 0.4614, 4.095, 0.4907, 4.068, 0.4907, 4.068, 0.4614, 4.095, 0.4907, 4.095, 0.5126, 4.068, 0.5126, 4.068, 0.4907, 4.068, 0.6673, 4.068, 0.6347, 4.095, 0.6347, 4.095, 0.6673, 4.068, 0.6347, 4.068, 0.6021, 4.095, 0.6021, 4.095, 0.6347, 4.068, 0.6021, 4.068, 0.5695, 4.095, 0.5695, 4.095, 0.6021, 4.068, 0.5695, 4.068, 0.5402, 4.095, 0.5402, 4.095, 0.5695, 4.095, 0.6673, 4.095, 0.6999, 4.068, 0.6999, 4.068, 0.6673, 4.068, 0.5402, 4.068, 0.5126, 4.095, 0.5126, 4.095, 0.5402, 4.577, 0.6168, 4.577, 0.3502, 4.603, 0.3502, 4.603, 0.6168, 4.551, 0.6168, 4.551, 0.3502, 4.577, 0.3502, 4.577, 0.6168, 4.94, 0.6168, 4.94, 0.3502, 4.966, 0.3502, 4.966, 0.6168, 4.914, 0.6168, 4.914, 0.3502, 4.94, 0.3502, 4.94, 0.6168, 4.889, 0.6168, 4.889, 0.3502, 4.914, 0.3502, 4.914, 0.6168, 4.837, 0.6168, 4.837, 0.5635, 4.863, 0.5635, 4.863, 0.6168, 4.785, 0.6168, 4.785, 0.3502, 4.811, 0.3502, 4.811, 0.6168, 4.759, 0.6168, 4.759, 0.3502, 4.785, 0.3502, 4.785, 0.6168, 4.733, 0.6168, 4.733, 0.3502, 4.759, 0.3502, 4.759, 0.6168, 4.707, 0.6168, 4.707, 0.3502, 4.733, 0.3502, 4.733, 0.6168, 4.681, 0.6168, 4.681, 0.3502, 4.707, 0.3502, 4.707, 0.6168, 4.655, 0.6168, 4.655, 0.3502, 4.681, 0.3502, 4.681, 0.6168, 4.629, 0.6168, 4.629, 0.3502, 4.655, 0.3502, 4.655, 0.6168, 4.603, 0.6168, 4.603, 0.3502, 4.629, 0.3502, 4.629, 0.6168, 4.863, 0.3502, 4.863, 0.4035, 4.837, 0.4035, 4.837, 0.3502, 4.863, 0.5102, 4.837, 0.5102, 4.837, 0.4568, 4.863, 0.4568, 4.577, 0.6168, 4.577, 0.3502, 4.551, 0.3502, 4.551, 0.6168, 4.603, 0.6168, 4.603, 0.3502, 4.577, 0.3502, 4.577, 0.6168, 4.629, 0.6168, 4.629, 0.3502, 4.603, 0.3502, 4.603, 0.6168, 4.655, 0.6168, 4.655, 0.3502, 4.629, 0.3502, 4.629, 0.6168, 4.681, 0.6168, 4.681, 0.3502, 4.655, 0.3502, 4.655, 0.6168, 4.706, 0.6168, 4.706, 0.3502, 4.681, 0.3502, 4.681, 0.6168, 4.732, 0.6168, 4.732, 0.3502, 4.706, 0.3502, 4.706, 0.6168, 4.758, 0.6168, 4.758, 0.3502, 4.732, 0.3502, 4.732, 0.6168, 4.784, 0.6168, 4.784, 0.3502, 4.758, 0.3502, 4.758, 0.6168, 4.81, 0.6168, 4.81, 0.3502, 4.784, 0.3502, 4.784, 0.6168, 4.862, 0.6168, 4.862, 0.5635, 4.836, 0.5635, 4.836, 0.6168, 4.914, 0.6168, 4.914, 0.3502, 4.888, 0.3502, 4.888, 0.6168, 4.94, 0.6168, 4.94, 0.3502, 4.914, 0.3502, 4.914, 0.6168, 4.966, 0.6168, 4.966, 0.3502, 4.94, 0.3502, 4.94, 0.6168, 4.836, 0.3502, 4.836, 0.4035, 4.862, 0.4035, 4.862, 0.3502, 4.836, 0.5102, 4.862, 0.5102, 4.862, 0.4568, 4.836, 0.4568, 4.127, 0.124, 4.126, 0.1319, 4.121, 0.1385, 4.115, 0.143, 4.107, 0.1445, 4.099, 0.143, 4.092, 0.1385, 4.088, 0.1319, 4.086, 0.124, 4.088, 0.1162, 4.092, 0.1095, 4.099, 0.1051, 4.107, 0.1035, 4.115, 0.1051, 4.121, 0.1095, 4.126, 0.1162, 4.959, 0.1978, 4.946, 0.1841, 4.884, 0.1768, 4.884, 0.2187, 4.946, 0.2114, 4.575, 0.1978, 4.586, 0.2108, 4.649, 0.2164, 4.649, 0.1791, 4.586, 0.1847, 4.81, 0.6168, 4.836, 0.6168, 4.836, 0.5635, 4.836, 0.5102, 4.836, 0.4568, 4.836, 0.4035, 4.836, 0.3502, 4.81, 0.3502, 4.946, 0.1841, 4.959, 0.1978, 4.946, 0.2114, 4.884, 0.2187, 4.884, 0.1768, 4.586, 0.2108, 4.575, 0.1978, 4.586, 0.1847, 4.649, 0.1791, 4.649, 0.2164, 4.903, 0.1447, 4.962, 0.1447, 4.935, 0.1003, 4.785, 0.1003, 4.785, 0.1447, 4.844, 0.1447, 4.387, 0.06936, 4.405, 0.08091, 4.416, 0.09818, 4.42, 0.1186, 4.416, 0.1389, 4.405, 0.1562, 4.387, 0.1678, 4.367, 0.1718, 4.347, 0.1678, 4.329, 0.1562, 4.318, 0.1389, 4.314, 0.1186, 4.318, 0.09818, 4.329, 0.08091, 4.347, 0.06936, 4.367, 0.06531, 4.121, 0.1385, 4.115, 0.143, 4.107, 0.1445, 4.099, 0.143, 4.092, 0.1385, 4.088, 0.1319, 4.086, 0.124, 4.088, 0.1162, 4.092, 0.1095, 4.099, 0.1051, 4.107, 0.1035, 4.115, 0.1051, 4.121, 0.1095, 4.126, 0.1162, 4.127, 0.124, 4.126, 0.1319, 4.863, 0.6168, 4.863, 0.5635, 4.863, 0.5102, 4.863, 0.4568, 4.863, 0.4035, 4.863, 0.3502, 4.889, 0.3502, 4.889, 0.6168, 4.953, 0.8313, 4.907, 0.8313, 4.862, 0.8036, 4.862, 0.6538, 4.907, 0.6538, 4.953, 0.6538, 4.997, 0.6538, 4.997, 0.8036, 4.837, 0.5102, 4.837, 0.5635, 4.837, 0.6168, 4.811, 0.6168, 4.811, 0.3502, 4.837, 0.3502, 4.837, 0.4035, 4.837, 0.4568, 4.115, 0.1051, 4.121, 0.1095, 4.126, 0.1162, 4.127, 0.124, 4.126, 0.1319, 4.121, 0.1385, 4.115, 0.143, 4.107, 0.1445, 4.099, 0.143, 4.092, 0.1385, 4.088, 0.1319, 4.086, 0.124, 4.088, 0.1162, 4.092, 0.1095, 4.099, 0.1051, 4.107, 0.1035, 4.903, 0.1447, 4.844, 0.1447, 4.785, 0.1447, 4.785, 0.1003, 4.935, 0.1003, 4.962, 0.1447, 4.387, 0.1678, 4.367, 0.1718, 4.347, 0.1678, 4.329, 0.1562, 4.318, 0.1389, 4.314, 0.1186, 4.318, 0.09818, 4.329, 0.08091, 4.347, 0.06936, 4.367, 0.06531, 4.387, 0.06936, 4.405, 0.08091, 4.416, 0.09818, 4.42, 0.1186, 4.416, 0.1389, 4.405, 0.1562, 4.862, 0.5635, 4.862, 0.6168, 4.888, 0.6168, 4.888, 0.3502, 4.862, 0.3502, 4.862, 0.4035, 4.862, 0.4568, 4.862, 0.5102, 4.405, 0.08091, 4.416, 0.09818, 4.42, 0.1186, 4.416, 0.1389, 4.405, 0.1562, 4.387, 0.1678, 4.367, 0.1718, 4.347, 0.1678, 4.329, 0.1562, 4.318, 0.1389, 4.314, 0.1186, 4.318, 0.09818, 4.329, 0.08091, 4.347, 0.06936, 4.367, 0.06531, 4.387, 0.06936])
me_rocketpodstrong.materials.append(mat_vis_textures_weaps_rockets_rockets)
me_rocketpodstrong.use_remesh_preserve_volume = False
me_rocketpodstrong.use_remesh_preserve_attributes = False
me_rocketpodstrong.use_mirror_vertex_groups = False
me_rocketpodstrong.update()
arm_armature = bpy.data.armatures.new('Armature')  # bones are not reproduced

# ---- objects
ob_armature = bpy.data.objects.new('Armature', arm_armature)
ob_rocketpod1 = bpy.data.objects.new('rocketpod1', me_rocketpodstrong)

# ---- transforms, parenting, visibility, modifiers, constraints
ob_armature.location = (0.0, 0.0, 0.0)
ob_armature.rotation_euler = (1.571, 2.22e-16, 3.142)
ob_armature.show_in_front = True
ob_armature.lineart.crease_threshold = 0.0
ob_rocketpod1.location = (0.0, 0.0, 0.0)
ob_rocketpod1.rotation_euler = (1.571, -0.0, 0.0)
ob_rocketpod1.lineart.crease_threshold = 0.0
_vg = ob_rocketpod1.vertex_groups.new(name='tag_rocketpod')
_vg.add([0, 1, 2, 3, 4, 5, 6, 7, 8, 9, 10, 11, 12, 13, 14, 15, 16, 17, 18, 19, 20, 21, 22, 23, 24, 25, 26, 27, 28, 29, 30, 31, 32, 33, 34, 35, 36, 37, 38, 39, 40, 41, 42, 43, 44, 45, 46, 47, 48, 49, 50, 51, 52, 53, 54, 55, 56, 57, 58, 59, 60, 61, 62, 63, 64, 65, 66, 67, 68, 69, 70, 71, 72, 73, 74, 75, 76, 77, 78, 79, 80, 81, 82, 83, 84, 85, 86, 87, 88, 89, 90, 91, 92, 93, 94, 95, 96, 97, 98, 99, 100, 101, 102, 103, 104, 105, 106, 107, 108, 109, 110, 111, 112, 113, 114, 115, 116, 117, 118, 119, 120, 121, 122, 123, 124, 125, 126, 127, 128, 129, 130, 131, 132, 133, 134, 135, 136, 137, 138, 139, 140, 141, 142, 143, 144, 145, 146, 147, 148, 149, 150, 151, 152, 153, 154, 155, 156, 157, 158, 159, 160, 161, 162, 163, 164, 165, 166, 167, 168, 169, 170, 171, 172, 173, 174, 175, 176, 177, 178, 179, 180, 181, 182, 183, 184, 185, 186, 187, 188, 189, 190, 191, 192, 193, 194, 195, 196, 197, 198, 199, 200, 201, 202, 203, 204, 205, 206, 207, 208, 209, 210, 211, 212, 213, 214, 215, 216, 217, 218, 219, 220, 221, 222, 223, 224, 225, 226, 227, 228, 229, 230, 231, 232, 233, 234, 235, 236, 237, 238, 239, 240, 241, 242, 243, 244, 245, 246, 247, 248, 249, 250, 251, 252, 253, 254, 255, 256, 257, 258, 259, 260, 261, 262, 263, 264, 265, 266, 267, 268, 269, 270, 271, 272, 273, 274, 275, 276, 277, 278, 279, 280, 281, 282, 283, 284, 285, 286, 287, 288, 289, 290, 291, 292, 293, 294, 295, 296, 297, 298, 299, 300, 301, 302, 303, 304, 305, 306, 307, 308, 309, 310, 311, 312, 313, 314, 315, 316, 317, 318, 319, 320, 321, 322, 323, 324, 325, 326, 327, 328, 329, 330, 331, 332, 333, 334, 335, 336, 337, 338, 339, 340, 341, 342, 343, 344, 345, 346, 347, 348, 349, 350, 351, 352, 353, 354, 355, 356, 357, 358, 359, 360, 361, 362, 363, 364, 365, 366, 367, 368, 369, 370, 371, 372, 373, 374, 375, 376, 377, 378, 379, 380, 381, 382, 383, 384, 385, 386, 387, 388, 389, 390, 391, 392, 393, 394, 395, 396, 397, 398, 399, 400, 401, 402, 403, 404, 405, 406, 407, 408, 409, 410, 411, 412, 413, 414, 415, 416, 417, 418, 419, 420, 421, 422, 423, 424, 425, 426, 427, 428, 429, 430, 431, 432, 433, 434, 435, 436, 437, 438, 439, 440, 441, 442, 443, 444, 445, 446, 447, 448, 449, 450, 451, 452, 453, 454, 455, 456, 457, 458, 459, 460, 461, 462, 463, 464, 465, 466, 467, 468, 469, 470, 471, 472, 473, 474, 475, 476, 477, 478, 479, 480, 481, 482, 483, 484, 485, 486, 487, 488, 489, 490, 491, 492, 493, 494, 495, 496, 497, 498, 499, 500, 501, 502, 503, 504, 505, 506, 507, 508, 509, 510, 511, 512, 513, 514, 515, 516, 517, 518, 519, 520, 521, 522, 523, 524, 525, 526, 527, 528, 529, 530, 531, 532, 533, 534, 535, 536, 537, 538, 539, 540, 541, 542, 543, 544, 545, 546, 547, 548, 549, 550, 551, 552, 553, 554, 555, 556, 557, 558, 559, 560, 561, 562, 563, 564, 565, 566, 567, 568, 569, 570, 571, 572, 573, 574, 575, 576, 577, 578, 579, 580, 581, 582, 583, 584, 585, 586, 587, 588, 589, 590, 591, 592, 593, 594, 595, 596, 597, 598, 599, 600, 601, 602, 603, 604, 605, 606, 607, 608, 609, 610, 611, 612, 613, 614, 615, 616, 617, 618, 619, 620, 621, 622, 623, 624, 625, 626, 627, 628, 629, 630, 631, 632, 633, 634, 635, 636, 637, 638, 639, 640, 641, 642, 643, 644, 645, 646, 647, 648, 649, 650, 651, 652, 653, 654, 655, 656, 657, 658, 659, 660, 661, 662, 663], 1.0, 'REPLACE')
_m = ob_rocketpod1.modifiers.new('EdgeSplit', 'EDGE_SPLIT')
_m.use_edge_angle = False
_m = ob_rocketpod1.modifiers.new('Armature', 'ARMATURE')
_m.object = ob_armature

# ---- collection membership
col_collection_1.objects.link(ob_armature)
col_collection_1.objects.link(ob_rocketpod1)

# ---- scene / render settings (as saved in the file)
scene.frame_start = 1; scene.frame_end = 250; scene.frame_set(0)
scene.render.engine = 'BLENDER_EEVEE_NEXT'
scene.render.image_settings.color_mode = 'RGB'
scene.render.image_settings.compression = 90
scene.render.resolution_percentage = 50
scene.render.dither_intensity = 0.0
scene.render.bake_margin = 2
scene.render.bake_bias = 0.0
scene.cycles.use_denoising = False
scene.cycles.samples = 10
scene.cycles.sampling_pattern = 'TABULATED_SOBOL'
scene.cycles.light_sampling_threshold = 0.0
scene.cycles.use_adaptive_sampling = False
scene.cycles.use_light_tree = False
scene.cycles.blur_glossy = 0.0
scene.cycles.volume_bounces = 1
scene.cycles.pixel_filter_type = 'GAUSSIAN'
scene.cycles.sample_clamp_indirect = 0.0
scene.view_settings.view_transform = 'Standard'
bpy.context.view_layer.update()

# ---- added for rendering (the .blend has no active camera and no usable light): camera, sun
cam_auto = bpy.data.cameras.new('AutoCamera')
cam_auto.lens = 50.0
cam_auto.sensor_width = 36.0
cam_auto.clip_end = 1000.0
ob_auto_camera = bpy.data.objects.new('AutoCamera', cam_auto)
scene.collection.objects.link(ob_auto_camera)
ob_auto_camera.location = (16.1689, -14.1682, 12.1333)
ob_auto_camera.rotation_euler = (1.09748, -7.21219e-08, 0.694738)
scene.camera = ob_auto_camera
light_auto_sun = bpy.data.lights.new('AutoSun', 'SUN')
light_auto_sun.energy = 3.0
light_auto_sun.angle = 0.0523599
ob_auto_sun = bpy.data.objects.new('AutoSun', light_auto_sun)
scene.collection.objects.link(ob_auto_sun)
ob_auto_sun.rotation_euler = (0.872665, 0.174533, 0.523599)
bpy.context.view_layer.update()
